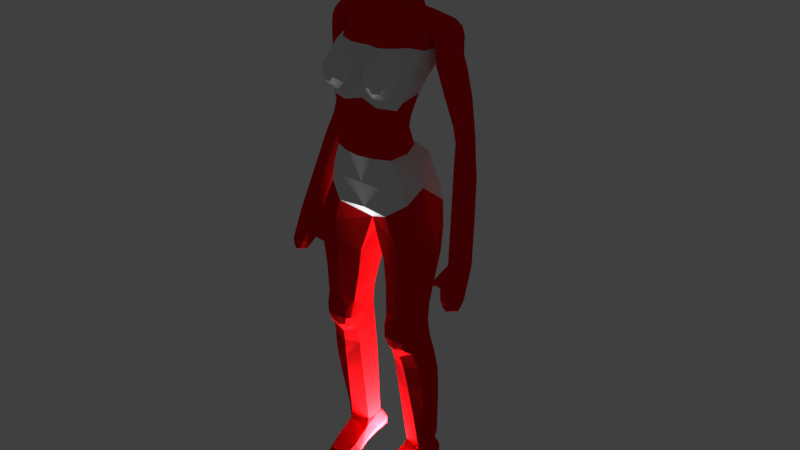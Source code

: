 # Source: WomanV9_2_.blend  (saved by Blender 2.78.0; exported with 4.5.12 LTS)
import bpy
from mathutils import Matrix  # noqa: F401  (used for matrix-valued properties, if any)

bpy.ops.wm.read_factory_settings(use_empty=True)
scene = bpy.context.scene
scene.name = 'Scene'

# ---- collections
col_collection_1 = bpy.data.collections.new('Collection 1'); scene.collection.children.link(col_collection_1)
col_collection_3 = bpy.data.collections.new('Collection 3'); scene.collection.children.link(col_collection_3)

# ---- materials (node trees are filled in below, after node groups)
mat_material = bpy.data.materials.new('Material')
mat_material.alpha_threshold = 0.0
mat_material.use_transparent_shadow = False
mat_material.roughness = 0.5
mat_material.line_color = (0.0, 0.0, 0.0, 1.0)
mat_red = bpy.data.materials.new('red')
mat_red.alpha_threshold = 0.0
mat_red.use_transparent_shadow = False
mat_red.diffuse_color = (0.8, 0.007748, 0.0112, 1.0)
mat_red.roughness = 0.5

# ---- material node trees

# ---- world
world_world = bpy.data.worlds.new('World'); scene.world = world_world
world_world.color = (0.05088, 0.05088, 0.05088)
world_world.use_sun_shadow = False
world_world.sun_shadow_jitter_overblur = 0.0
world_world.cycles.sampling_method = 'MANUAL'

# ---- cameras
cam_camera = bpy.data.cameras.new('Camera')
cam_camera.clip_end = 100.0
cam_camera.lens = 35.0
cam_camera.sensor_width = 32.0
cam_camera.sensor_height = 18.0
cam_camera.ortho_scale = 7.314
cam_camera.dof.focus_distance = 0.0
cam_camera.dof.aperture_fstop = 128.0

# ---- lights
light_lamp = bpy.data.lights.new('Lamp', 'POINT')
light_lamp.transmission_factor = 0.0
light_lamp.cutoff_distance = 30.0
light_lamp.energy = 100.0
light_lamp.shadow_buffer_clip_start = 1.001
light_lamp.shadow_soft_size = 0.1
light_lamp.shadow_maximum_resolution = 0.006
light_lamp.use_absolute_resolution = True

# ---- meshes
me_cube = bpy.data.meshes.new('Cube')
me_cube.from_pydata([(0.09222, -0.153, 1.031), (0.05655, -0.16, 1.213), (0.02293, -0.06481, 1.613), (0.1045, -0.0621, 1.211), (0.03207, -0.04544, 1.677), (0.2008, 0.06412, 1.575), (0.05808, -0.112, 0.7577), (0.07952, -0.006325, 0.1319), (0.05209, -0.05194, 0.7621), (0.1532, 0.01956, 0.7688), (0.1949, -0.06247, 0.7624), (0.1599, -0.004012, 0.07667), (0.1622, 0.03229, 0.1589), (0.08784, -0.03987, 0.1271), (0.163, -0.01213, 0.1427), (0.1409, -0.05653, 1.148), (0.2365, 0.01517, 1.577), (0.202, -0.01777, 1.605), (0.1884, 0.03104, 1.392), (0.2063, 0.03313, 1.612), (0.3113, -0.09103, 0.9058), (0.222, 0.07872, 1.386), (0.2583, 0.03708, 1.392), (0.227, -0.01197, 1.398), (0.3443, -0.0551, 0.9047), (0.3067, -0.02238, 0.9036), (0.2737, -0.0583, 0.9048), (0.04046, 0.06495, 1.947), (0.05952, 0.01219, 1.682), (0.03175, 0.07369, 1.677), (0.2001, -0.03534, 1.547), (0.2428, 0.01204, 1.527), (0.201, 0.05835, 1.514), (0.1659, 0.0183, 1.54), (0.1588, -0.05364, 1.112), (0.1749, -0.06943, 0.6086), (0.1621, -0.1485, 0.6355), (0.1482, -0.006997, 0.6165), (0.0686, -0.06363, 0.6094), (0.187, -0.05503, 0.4915), (0.07621, -0.0925, 0.4851), (0.1579, 0.01442, 0.4989), (0.07128, -0.04957, 0.4923), (0.1109, 0.01385, 0.4992), (0.1804, -0.09731, 0.4852), (0.1053, -0.008385, 0.6168), (0.1604, -0.138, 0.5647), (0.08322, 0.07086, 1.464), (0.1512, -0.12, 1.073), (0.167, -0.04946, 0.1654), (0.09109, 0.02635, 0.1366), (0.0897, 0.003807, 0.04475), (0.1011, 0.01795, 0.7692), (0.186, -0.1228, 0.7595), (0.07869, 0.002852, 1.214), (0.1339, 0.03566, 1.636), (0.109, 0.08546, 1.58), (0.0833, -0.1493, 0.5985), (0.1555, -0.1531, 0.5988), (0.08361, -0.1335, 0.5601), (0.1672, -0.1435, 0.5997), (0.07789, -0.144, 0.6352), (0.07265, -0.1385, 0.5993), (0.03168, -0.03906, 1.986), (0.07953, -0.03758, 1.932), (0.03789, -0.1317, 1.918), (0.04315, -0.1267, 1.808), (0.09417, -0.01429, 1.837), (0.0459, 0.0955, 1.855), (0.03371, 0.07217, 1.775), (0.06909, 0.001455, 1.757), (0.03537, -0.08874, 1.723), (0.07972, 0.0003631, 0.07726), (0.05886, -0.1221, 0.04919), (0.1596, 0.05228, 0.07932), (0.06196, -0.1817, 0.03009), (0.1675, -0.1265, 0.04953), (0.0725, -0.1266, 0.07478), (0.07238, -0.1186, 0.02369), (0.09332, 0.0649, 0.08252), (0.08323, 0.05618, 0.08157), (0.09273, 0.06595, 0.04784), (0.09282, 0.04543, 0.1147), (0.3154, -0.1125, 0.7651), (0.3494, -0.09749, 0.7982), (0.3118, -0.06479, 0.7993), (0.2788, -0.1007, 0.8026), (0.3164, -0.1334, 0.8015), (0.3139, -0.1066, 0.8677), (0.2482, -0.06902, 0.862), (0.3092, -0.03798, 0.8655), (0.3468, -0.07069, 0.8644), (0.2218, -0.08214, 0.8149), (0.2471, -0.05272, 0.8409), (0.251, -0.1033, 0.8427), (0.2499, -0.08705, 0.8217), (0.2117, 0.04806, 1.248), (0.2434, 0.07477, 1.258), (0.2723, 0.04593, 1.265), (0.2489, 0.01598, 1.254), (0.05948, -0.1518, 1.343), (0.1012, -0.04116, 1.329), (0.0524, 0.02049, 1.324), (0.1336, -0.006685, 1.446), (0.1409, -0.1446, 1.485), (0.1129, -0.07106, 1.583), (0.1379, -0.1674, 1.441), (0.1329, -0.1031, 1.534), (0.065, -0.1747, 1.408), (0.06083, -0.1825, 1.493), (0.05637, -0.1043, 1.573), (0.06947, -0.1969, 1.45), (0.05841, -0.1485, 1.527), (0.02176, -0.1643, 1.482), (0.02631, -0.1028, 1.57), (0.03961, -0.1778, 1.435), (0.02132, -0.137, 1.523), (0.1227, -0.03341, 1.622), (0.1558, 0.009973, 1.534), (0.1286, 0.06441, 1.083), (0.145, 0.06449, 1.025), (0.1555, 0.05504, 0.9424), (0.1673, -0.01613, 0.1752), (0.1859, -0.03337, 0.3154), (0.1213, 0.03218, 0.3039), (0.1817, -0.07074, 0.3083), (0.08265, -0.06391, 0.2913), (0.1657, 0.03174, 0.3122), (0.07575, -0.0261, 0.2967), (0.1699, -0.01852, 0.1946), (0.09047, 0.02466, 0.1595), (0.1691, -0.0524, 0.1852), (0.08712, -0.0432, 0.1498), (0.1627, 0.03221, 0.1801), (0.079, -0.009061, 0.1547), (0.22, 0.03445, 1.203), (0.254, 0.06184, 1.196), (0.2856, 0.03415, 1.199), (0.2559, 0.001799, 1.205), (0.247, -0.0128, 1.051), (0.2803, 0.0228, 1.05), (0.3175, -0.01027, 1.051), (0.2842, -0.04588, 1.052), (0.2116, -0.04968, 0.9441), (0.08746, 0.05123, 0.9395), (0.202, -0.1221, 0.9518), (0.02769, -0.03068, 0.943), (0.1109, -0.1308, 1.337), (0.1726, 0.03997, 1.626), (0.02543, -0.0465, 1.647), (0.1626, -0.0148, 1.613), (0.1627, 0.07889, 1.581), (0.07855, 0.02467, 1.65), (0.05234, -0.1608, 1.266), (0.1807, -0.0709, 0.6731), (0.1041, -0.004089, 0.6811), (0.06792, -0.1229, 0.6626), (0.06387, -0.06383, 0.6737), (0.06367, 0.006024, 0.7682), (0.1607, -0.008703, 0.1148), (0.1593, 0.03188, 0.07814), (0.09161, 0.04115, 0.04527), (0.0797, -0.003969, 0.1126), (0.06777, -0.1128, 0.6026), (0.1622, 0.0212, 0.1496), (0.1737, -0.1185, 0.6027), (0.1358, 0.0582, 1.507), (0.1607, 0.02312, 1.554), (0.2285, 0.02244, 1.595), (0.2246, -0.01197, 1.588), (0.2263, 0.04588, 1.572), (0.2413, 0.0112, 1.555), (0.2064, 0.05929, 1.598), (0.1963, 0.05975, 1.545), (0.2009, -0.02769, 1.58), (0.2033, 0.0003718, 1.616), (0.2029, 0.04828, 1.298), (0.2647, 0.04493, 1.319), (0.2349, 0.07891, 1.31), (0.2411, 0.01268, 1.308), (0.1952, 0.07275, 1.386), (0.1758, -0.02642, 1.551), (0.2475, 0.06267, 1.389), (0.252, 0.009061, 1.395), (0.268, -0.06209, 0.8905), (0.3456, -0.06009, 0.8911), (0.308, -0.02738, 0.8905), (0.3126, -0.09603, 0.8927), (0.2845, -0.08748, 0.9057), (0.2685, 0.02793, 1.261), (0.2628, 0.06333, 1.264), (0.2206, 0.07421, 1.25), (0.0294, 0.064, 1.729), (0.02797, -0.05993, 1.704), (0.05731, 0.002392, 1.72), (0.04939, -0.02816, 1.682), (0.04935, 0.05689, 1.682), (0.1757, 0.05178, 1.518), (0.2002, -0.009718, 1.398), (0.2263, 0.04542, 1.518), (0.2303, -0.02073, 1.537), (0.2103, -0.03624, 1.493), (0.2475, 0.02029, 1.479), (0.2068, 0.07017, 1.47), (0.1742, 0.01458, 1.487), (0.2083, -0.05258, 0.8515), (0.09586, 0.0435, 0.8548), (0.03821, -0.0376, 0.8506), (0.1981, -0.1237, 0.8512), (0.07769, -0.01829, 0.6157), (0.1771, -0.06262, 0.5533), (0.1712, -0.1144, 0.5479), (0.1068, -0.0005394, 0.5612), (0.06986, -0.05698, 0.5541), (0.08081, -0.004508, 0.4982), (0.1935, -0.04562, 0.415), (0.1872, -0.08582, 0.4091), (0.1162, 0.02726, 0.4178), (0.07314, -0.0398, 0.4109), (0.149, -0.002618, 0.6807), (0.1741, -0.1291, 0.6631), (0.1623, -0.05646, 0.06908), (0.08422, -0.0486, 0.03974), (0.1559, 0.04398, 0.8551), (0.04754, -0.1093, 0.8477), (0.07234, -0.1093, 0.5477), (0.1502, 0.0006178, 0.5609), (0.07898, -0.08058, 0.4048), (0.1652, 0.02719, 0.4196), (0.128, -0.1091, 0.4775), (0.05684, 0.004151, 1.268), (0.1379, -0.125, 1.138), (0.1507, -0.05503, 0.1312), (0.08171, -0.05396, 0.1058), (0.1203, -0.14, 0.7655), (0.1294, 0.0751, 1.614), (0.1293, -0.008519, 1.639), (0.08566, -0.1503, 0.6246), (0.1525, -0.1467, 0.5739), (0.1535, -0.1539, 0.6249), (0.09283, -0.1444, 0.569), (0.1192, -0.1546, 0.5999), (0.1198, -0.1341, 0.5437), (0.1201, -0.148, 0.6602), (0.03428, 0.02055, 1.983), (0.03312, -0.09737, 1.962), (0.05948, -0.04005, 1.971), (0.05941, 0.05162, 1.77), (0.0615, -0.05359, 1.74), (0.07046, 0.03672, 1.942), (0.06829, -0.11, 1.922), (0.04074, -0.1337, 1.864), (0.09128, -0.02966, 1.883), (0.04581, 0.09098, 1.898), (0.08092, 0.06468, 1.85), (0.08312, -0.09777, 1.82), (0.04014, 0.08352, 1.814), (0.08713, -0.0008097, 1.795), (0.04393, -0.117, 1.753), (0.08828, 0.03299, 0.1202), (0.1497, 0.03471, 0.1426), (0.1498, 0.0005255, 0.0443), (0.08198, 0.03612, 0.07961), (0.07312, -0.05204, 0.06897), (0.1558, -0.1851, 0.03034), (0.07702, -0.1639, 0.01734), (0.07711, -0.1698, 0.05283), (0.154, -0.1299, 0.07503), (0.1539, -0.1219, 0.02394), (0.1506, 0.06219, 0.08047), (0.1006, 0.07163, 0.05772), (0.1006, 0.05271, 0.1061), (0.15, 0.06303, 0.04615), (0.1501, 0.0425, 0.1131), (0.2886, -0.1104, 0.7745), (0.3415, -0.108, 0.7734), (0.3133, -0.08342, 0.7731), (0.3168, -0.1349, 0.7748), (0.2896, -0.1299, 0.803), (0.3395, -0.09301, 0.8657), (0.3365, -0.04918, 0.8643), (0.2758, -0.03865, 0.8604), (0.2808, -0.1104, 0.8627), (0.342, -0.1198, 0.7994), (0.3391, -0.07598, 0.798), (0.2856, -0.07075, 0.8011), (0.271, -0.09061, 0.8261), (0.3105, -0.05138, 0.8335), (0.3481, -0.08409, 0.8313), (0.2282, -0.07655, 0.8324), (0.2276, -0.07047, 0.8211), (0.2296, -0.09176, 0.8221), (0.229, -0.08568, 0.8108), (0.247, -0.05229, 0.8563), (0.2498, -0.09025, 0.8576), (0.2482, -0.06581, 0.826), (0.2511, -0.1038, 0.8274), (0.222, 0.01942, 1.249), (0.2796, 0.01462, 1.202), (0.2757, 0.05185, 1.196), (0.23, 0.05944, 1.199), (0.2166, 0.0405, 1.222), (0.2489, 0.06827, 1.225), (0.2787, 0.04118, 1.228), (0.2527, 0.008381, 1.225), (0.1051, -0.138, 1.214), (0.1024, -0.058, 1.273), (0.1464, -0.1122, 1.447), (0.06234, -0.1528, 1.373), (0.115, -0.02208, 1.396), (0.1057, -0.1338, 1.529), (0.1129, -0.1685, 1.491), (0.1126, -0.1877, 1.451), (0.1382, -0.1275, 1.507), (0.02528, -0.1226, 1.543), (0.08132, -0.194, 1.432), (0.06417, -0.193, 1.473), (0.05915, -0.1669, 1.51), (0.05201, -0.1296, 1.545), (0.021, -0.1517, 1.502), (0.09272, -0.09417, 1.577), (0.1494, -0.09858, 1.482), (0.1418, -0.1597, 1.465), (0.1539, -0.04921, 1.539), (0.1227, -0.08236, 1.549), (0.05664, -0.05495, 1.623), (0.1509, -0.01611, 1.495), (0.1152, -0.1701, 1.406), (0.02649, -0.1734, 1.46), (0.09926, 0.07899, 1.53), (0.06178, 0.05341, 1.4), (0.1657, -0.03922, 0.1566), (0.1656, -0.01453, 0.1622), (0.08656, 0.0141, 0.3019), (0.1423, -0.07951, 0.2921), (0.1745, -0.02283, 0.2297), (0.1252, 0.03271, 0.2036), (0.1727, -0.05772, 0.2209), (0.08582, -0.04921, 0.1909), (0.1635, 0.03207, 0.2184), (0.07806, -0.014, 0.1959), (0.1495, -0.05841, 0.1534), (0.1487, 0.03542, 0.1651), (0.1686, -0.01732, 0.1849), (0.09078, 0.02551, 0.148), (0.1681, -0.05093, 0.1753), (0.08748, -0.04154, 0.1384), (0.1624, 0.03225, 0.1695), (0.07926, -0.007693, 0.1433), (0.2293, 0.005647, 1.205), (0.3099, -0.03251, 1.052), (0.3075, 0.01134, 1.051), (0.2542, 0.01709, 1.05), (0.2274, 0.02067, 1.158), (0.2619, 0.05287, 1.152), (0.2975, 0.02212, 1.157), (0.2642, -0.01257, 1.16), (0.2575, -0.04201, 1.052), (0.3369, -0.07742, 0.9054), (0.334, -0.03359, 0.904), (0.2806, -0.02833, 0.9038), (0.2664, -0.04581, 0.9449), (0.2995, -0.009981, 0.9438), (0.3369, -0.0428, 0.9449), (0.3039, -0.07864, 0.946), (0.3152, -0.12, 0.8357), (0.1211, -0.1488, 0.9504), (0.02979, 0.02384, 0.9454), (0.1214, -0.1314, 1.373), (0.1724, 0.07217, 1.61), (0.1679, 0.004077, 1.628), (0.0597, 0.07745, 1.625), (0.06597, -0.02895, 1.653), (0.07371, -0.01465, 0.68), (0.1551, 0.0308, 0.1235), (0.1569, -0.05662, 0.111), (0.1586, -0.02173, 1.584), (0.1547, 0.06396, 1.542), (0.2234, 0.04469, 1.588), (0.2211, 0.0006345, 1.601), (0.2283, -0.01969, 1.567), (0.2252, 0.04515, 1.547), (0.2109, 0.07922, 1.299), (0.2142, 0.01663, 1.301), (0.2551, 0.06485, 1.317), (0.2603, 0.02501, 1.316), (0.2742, -0.0312, 0.8877), (0.2785, -0.09528, 0.8898), (0.3353, -0.03858, 0.8905), (0.3382, -0.08241, 0.8919), (0.05108, 0.0466, 1.727), (0.04931, -0.04166, 1.712), (0.1818, 0.061, 1.473), (0.1856, -0.03296, 1.496), (0.2351, 0.05315, 1.474), (0.2371, -0.01333, 1.485), (0.04992, 0.02733, 0.8535), (0.07894, -0.0124, 0.5602), (0.08333, 0.004592, 0.4165), (0.1205, -0.1398, 0.6927), (0.1511, -0.05191, 0.03981), (0.1496, 0.03797, 0.04416), (0.1215, -0.1378, 0.8531), (0.1222, -0.1205, 0.5229), (0.1354, -0.09661, 0.4022), (0.1195, -0.1558, 0.6389), (0.1193, -0.1466, 0.562), (0.05613, 0.008952, 1.969), (0.055, -0.08671, 1.954), (0.08008, 0.05789, 1.894), (0.07723, -0.1117, 1.871), (0.07376, 0.06122, 1.809), (0.07871, -0.07112, 1.774), (0.1429, -0.1723, 0.05302), (0.1429, -0.1663, 0.01752), (0.143, 0.06955, 0.05631), (0.1431, 0.05063, 0.1047), (0.2938, -0.08669, 0.7809), (0.2966, -0.1282, 0.7822), (0.3332, -0.08829, 0.7795), (0.3356, -0.123, 0.7806), (0.281, -0.1192, 0.8358), (0.3408, -0.1064, 0.8328), (0.3378, -0.06258, 0.8314), (0.2766, -0.05516, 0.8338), (0.2327, -0.06592, 0.8357), (0.2344, -0.08664, 0.8365), (0.2334, -0.07399, 0.8172), (0.2351, -0.09471, 0.818), (0.2261, 0.01146, 1.223), (0.2742, 0.02213, 1.227), (0.2689, 0.05826, 1.227), (0.2262, 0.066, 1.222), (0.1042, -0.1435, 1.27), (0.1488, -0.1129, 1.461), (0.1488, -0.07336, 1.512), (0.09947, -0.1153, 1.55), (0.1081, -0.1531, 1.508), (0.1147, -0.18, 1.474), (0.1036, -0.1877, 1.434), (0.1384, 0.03195, 1.481), (0.08933, 0.02159, 0.2008), (0.1474, -0.06453, 0.1937), (0.1501, -0.05672, 0.1423), (0.1492, 0.03507, 0.1539), (0.2375, -0.008577, 1.16), (0.2899, 0.0005391, 1.16), (0.2874, 0.04213, 1.154), (0.2357, 0.04906, 1.155), (0.2771, -0.07502, 0.9459), (0.3295, -0.06509, 0.9457), (0.3267, -0.02126, 0.9442), (0.2733, -0.01587, 0.9439), (0.08812, -0.04306, 1.622), (0.1298, -0.1159, 1.394), (0.06386, -0.1548, 1.396), (0.01804, -0.1485, 1.408), (0.1558, -0.0384, 1.562), (0.1079, -0.1428, 1.392), (0.1044, 0.03065, 1.642), (0.09656, 0.07617, 1.619), (0.09618, -0.01784, 1.646), (0.08953, 0.07405, 1.49), (0.1577, 0.01515, 1.542), (0.1046, 0.04115, 1.187), (0.07507, -0.1564, 1.119), (-0.09222, -0.153, 1.031), (-0.05655, -0.16, 1.213), (-0.02293, -0.06481, 1.613), (-0.1045, -0.0621, 1.211), (-0.03207, -0.04544, 1.677), (-0.2008, 0.06412, 1.575), (-0.05808, -0.112, 0.7577), (-0.07952, -0.006325, 0.1319), (-0.05209, -0.05194, 0.7621), (-0.1532, 0.01956, 0.7688), (-0.1949, -0.06247, 0.7624), (-0.1599, -0.004012, 0.07667), (-0.1622, 0.03229, 0.1589), (-0.08784, -0.03987, 0.1271), (-0.163, -0.01213, 0.1427), (-0.1409, -0.05653, 1.148), (-0.2365, 0.01517, 1.577), (-0.202, -0.01777, 1.605), (-0.1884, 0.03104, 1.392), (-0.2063, 0.03313, 1.612), (-0.3113, -0.09103, 0.9058), (-0.222, 0.07872, 1.386), (-0.2583, 0.03708, 1.392), (-0.227, -0.01197, 1.398), (-0.3443, -0.0551, 0.9047), (-0.3067, -0.02238, 0.9036), (-0.2737, -0.0583, 0.9048), (-0.04046, 0.06495, 1.947), (-0.05952, 0.01219, 1.682), (-0.03175, 0.07369, 1.677), (-0.2001, -0.03534, 1.547), (-0.2428, 0.01204, 1.527), (-0.201, 0.05835, 1.514), (-0.1659, 0.0183, 1.54), (-0.1588, -0.05364, 1.112), (-0.1749, -0.06943, 0.6086), (-0.1621, -0.1485, 0.6355), (-0.1482, -0.006997, 0.6165), (-0.0686, -0.06363, 0.6094), (-0.187, -0.05503, 0.4915), (-0.07621, -0.0925, 0.4851), (-0.1579, 0.01442, 0.4989), (-0.07128, -0.04957, 0.4923), (-0.1109, 0.01385, 0.4992), (-0.1804, -0.09731, 0.4852), (-0.1053, -0.008385, 0.6168), (-0.1604, -0.138, 0.5647), (-0.08322, 0.07086, 1.464), (-0.1512, -0.12, 1.073), (-0.167, -0.04946, 0.1654), (-0.09109, 0.02635, 0.1366), (-0.0897, 0.003807, 0.04475), (-0.1011, 0.01795, 0.7692), (-0.186, -0.1228, 0.7595), (-0.07869, 0.002852, 1.214), (-0.1339, 0.03566, 1.636), (-0.109, 0.08546, 1.58), (-0.0833, -0.1493, 0.5985), (-0.1555, -0.1531, 0.5988), (-0.08361, -0.1335, 0.5601), (-0.1672, -0.1435, 0.5997), (-0.07789, -0.144, 0.6352), (-0.07265, -0.1385, 0.5993), (-0.03168, -0.03906, 1.986), (-0.07953, -0.03758, 1.932), (-0.03789, -0.1317, 1.918), (-0.04315, -0.1267, 1.808), (-0.09417, -0.01429, 1.837), (-0.0459, 0.0955, 1.855), (-0.03371, 0.07217, 1.775), (-0.06909, 0.001455, 1.757), (-0.03537, -0.08874, 1.723), (-0.07972, 0.0003631, 0.07726), (-0.05886, -0.1221, 0.04919), (-0.1596, 0.05228, 0.07932), (-0.06196, -0.1817, 0.03009), (-0.1675, -0.1265, 0.04953), (-0.0725, -0.1266, 0.07478), (-0.07238, -0.1186, 0.02369), (-0.09332, 0.0649, 0.08252), (-0.08323, 0.05618, 0.08157), (-0.09273, 0.06595, 0.04784), (-0.09282, 0.04543, 0.1147), (-0.3154, -0.1125, 0.7651), (-0.3494, -0.09749, 0.7982), (-0.3118, -0.06479, 0.7993), (-0.2788, -0.1007, 0.8026), (-0.3164, -0.1334, 0.8015), (-0.3139, -0.1066, 0.8677), (-0.2482, -0.06902, 0.862), (-0.3092, -0.03798, 0.8655), (-0.3468, -0.07069, 0.8644), (-0.2218, -0.08214, 0.8149), (-0.2471, -0.05272, 0.8409), (-0.251, -0.1033, 0.8427), (-0.2499, -0.08705, 0.8217), (-0.2117, 0.04806, 1.248), (-0.2434, 0.07477, 1.258), (-0.2723, 0.04593, 1.265), (-0.2489, 0.01598, 1.254), (-0.05948, -0.1518, 1.343), (-0.1012, -0.04116, 1.329), (-0.0524, 0.02049, 1.324), (-0.1336, -0.006685, 1.446), (-0.1409, -0.1446, 1.485), (-0.1129, -0.07106, 1.583), (-0.1379, -0.1674, 1.441), (-0.1329, -0.1031, 1.534), (-0.065, -0.1747, 1.408), (-0.06083, -0.1825, 1.493), (-0.05637, -0.1043, 1.573), (-0.06947, -0.1969, 1.45), (-0.05841, -0.1485, 1.527), (-0.02176, -0.1643, 1.482), (-0.02631, -0.1028, 1.57), (-0.03961, -0.1778, 1.435), (-0.02132, -0.137, 1.523), (-0.1227, -0.03341, 1.622), (-0.1558, 0.009973, 1.534), (-0.1286, 0.06441, 1.083), (-0.145, 0.06449, 1.025), (-0.1555, 0.05504, 0.9424), (-0.1673, -0.01613, 0.1752), (-0.1859, -0.03337, 0.3154), (-0.1213, 0.03218, 0.3039), (-0.1817, -0.07074, 0.3083), (-0.08265, -0.06391, 0.2913), (-0.1657, 0.03174, 0.3122), (-0.07575, -0.0261, 0.2967), (-0.1699, -0.01852, 0.1946), (-0.09047, 0.02466, 0.1595), (-0.1691, -0.0524, 0.1852), (-0.08712, -0.0432, 0.1498), (-0.1627, 0.03221, 0.1801), (-0.079, -0.009061, 0.1547), (-0.22, 0.03445, 1.203), (-0.254, 0.06184, 1.196), (-0.2856, 0.03415, 1.199), (-0.2559, 0.001799, 1.205), (-0.247, -0.0128, 1.051), (-0.2803, 0.0228, 1.05), (-0.3175, -0.01027, 1.051), (-0.2842, -0.04588, 1.052), (-0.2116, -0.04968, 0.9441), (-0.08746, 0.05123, 0.9395), (-0.202, -0.1221, 0.9518), (-0.02769, -0.03068, 0.943), (-0.1109, -0.1308, 1.337), (-0.1726, 0.03997, 1.626), (-0.02543, -0.0465, 1.647), (-0.1626, -0.0148, 1.613), (-0.1627, 0.07889, 1.581), (-0.07855, 0.02467, 1.65), (-0.05234, -0.1608, 1.266), (-0.1807, -0.0709, 0.6731), (-0.1041, -0.004089, 0.6811), (-0.06792, -0.1229, 0.6626), (-0.06387, -0.06383, 0.6737), (-0.06367, 0.006024, 0.7682), (-0.1607, -0.008703, 0.1148), (-0.1593, 0.03188, 0.07814), (-0.09161, 0.04115, 0.04527), (-0.0797, -0.003969, 0.1126), (-0.06777, -0.1128, 0.6026), (-0.1622, 0.0212, 0.1496), (-0.1737, -0.1185, 0.6027), (-0.1358, 0.0582, 1.507), (-0.1607, 0.02312, 1.554), (-0.2285, 0.02244, 1.595), (-0.2246, -0.01197, 1.588), (-0.2263, 0.04588, 1.572), (-0.2413, 0.0112, 1.555), (-0.2064, 0.05929, 1.598), (-0.1963, 0.05975, 1.545), (-0.2009, -0.02769, 1.58), (-0.2033, 0.0003718, 1.616), (-0.2029, 0.04828, 1.298), (-0.2647, 0.04493, 1.319), (-0.2349, 0.07891, 1.31), (-0.2411, 0.01268, 1.308), (-0.1952, 0.07275, 1.386), (-0.1758, -0.02642, 1.551), (-0.2475, 0.06267, 1.389), (-0.252, 0.009061, 1.395), (-0.268, -0.06209, 0.8905), (-0.3456, -0.06009, 0.8911), (-0.308, -0.02738, 0.8905), (-0.3126, -0.09603, 0.8927), (-0.2845, -0.08748, 0.9057), (-0.2685, 0.02793, 1.261), (-0.2628, 0.06333, 1.264), (-0.2206, 0.07421, 1.25), (-0.0294, 0.064, 1.729), (-0.02797, -0.05993, 1.704), (-0.05731, 0.002392, 1.72), (-0.04939, -0.02816, 1.682), (-0.04935, 0.05689, 1.682), (-0.1757, 0.05178, 1.518), (-0.2002, -0.009718, 1.398), (-0.2263, 0.04542, 1.518), (-0.2303, -0.02073, 1.537), (-0.2103, -0.03624, 1.493), (-0.2475, 0.02029, 1.479), (-0.2068, 0.07017, 1.47), (-0.1742, 0.01458, 1.487), (-0.2083, -0.05258, 0.8515), (-0.09586, 0.0435, 0.8548), (-0.03821, -0.0376, 0.8506), (-0.1981, -0.1237, 0.8512), (-0.07769, -0.01829, 0.6157), (-0.1771, -0.06262, 0.5533), (-0.1712, -0.1144, 0.5479), (-0.1068, -0.0005394, 0.5612), (-0.06986, -0.05698, 0.5541), (-0.08081, -0.004508, 0.4982), (-0.1935, -0.04562, 0.415), (-0.1872, -0.08582, 0.4091), (-0.1162, 0.02726, 0.4178), (-0.07314, -0.0398, 0.4109), (-0.149, -0.002618, 0.6807), (-0.1741, -0.1291, 0.6631), (-0.1623, -0.05646, 0.06908), (-0.08422, -0.0486, 0.03974), (-0.1559, 0.04398, 0.8551), (-0.04754, -0.1093, 0.8477), (-0.07234, -0.1093, 0.5477), (-0.1502, 0.0006178, 0.5609), (-0.07898, -0.08058, 0.4048), (-0.1652, 0.02719, 0.4196), (-0.128, -0.1091, 0.4775), (-0.05684, 0.004151, 1.268), (-0.1379, -0.125, 1.138), (-0.1507, -0.05503, 0.1312), (-0.08171, -0.05396, 0.1058), (-0.1203, -0.14, 0.7655), (-0.1294, 0.0751, 1.614), (-0.1293, -0.008519, 1.639), (-0.08566, -0.1503, 0.6246), (-0.1525, -0.1467, 0.5739), (-0.1535, -0.1539, 0.6249), (-0.09283, -0.1444, 0.569), (-0.1192, -0.1546, 0.5999), (-0.1198, -0.1341, 0.5437), (-0.1201, -0.148, 0.6602), (-0.03428, 0.02055, 1.983), (-0.03312, -0.09737, 1.962), (-0.05948, -0.04005, 1.971), (-0.05941, 0.05162, 1.77), (-0.0615, -0.05359, 1.74), (-0.07046, 0.03672, 1.942), (-0.06829, -0.11, 1.922), (-0.04074, -0.1337, 1.864), (-0.09128, -0.02966, 1.883), (-0.04581, 0.09098, 1.898), (-0.08092, 0.06468, 1.85), (-0.08312, -0.09777, 1.82), (-0.04014, 0.08352, 1.814), (-0.08713, -0.0008097, 1.795), (-0.04393, -0.117, 1.753), (-0.08828, 0.03299, 0.1202), (-0.1497, 0.03471, 0.1426), (-0.1498, 0.0005255, 0.0443), (-0.08198, 0.03612, 0.07961), (-0.07312, -0.05204, 0.06897), (-0.1558, -0.1851, 0.03034), (-0.07702, -0.1639, 0.01734), (-0.07711, -0.1698, 0.05283), (-0.154, -0.1299, 0.07503), (-0.1539, -0.1219, 0.02394), (-0.1506, 0.06219, 0.08047), (-0.1006, 0.07163, 0.05772), (-0.1006, 0.05271, 0.1061), (-0.15, 0.06303, 0.04615), (-0.1501, 0.0425, 0.1131), (-0.2886, -0.1104, 0.7745), (-0.3415, -0.108, 0.7734), (-0.3133, -0.08342, 0.7731), (-0.3168, -0.1349, 0.7748), (-0.2896, -0.1299, 0.803), (-0.3395, -0.09301, 0.8657), (-0.3365, -0.04918, 0.8643), (-0.2758, -0.03865, 0.8604), (-0.2808, -0.1104, 0.8627), (-0.342, -0.1198, 0.7994), (-0.3391, -0.07598, 0.798), (-0.2856, -0.07075, 0.8011), (-0.271, -0.09061, 0.8261), (-0.3105, -0.05138, 0.8335), (-0.3481, -0.08409, 0.8313), (-0.2282, -0.07655, 0.8324), (-0.2276, -0.07047, 0.8211), (-0.2296, -0.09176, 0.8221), (-0.229, -0.08568, 0.8108), (-0.247, -0.05229, 0.8563), (-0.2498, -0.09025, 0.8576), (-0.2482, -0.06581, 0.826), (-0.2511, -0.1038, 0.8274), (-0.222, 0.01942, 1.249), (-0.2796, 0.01462, 1.202), (-0.2757, 0.05185, 1.196), (-0.23, 0.05944, 1.199), (-0.2166, 0.0405, 1.222), (-0.2489, 0.06827, 1.225), (-0.2787, 0.04118, 1.228), (-0.2527, 0.008381, 1.225), (-0.1051, -0.138, 1.214), (-0.1024, -0.058, 1.273), (-0.1464, -0.1122, 1.447), (-0.06234, -0.1528, 1.373), (-0.115, -0.02208, 1.396), (-0.1057, -0.1338, 1.529), (-0.1129, -0.1685, 1.491), (-0.1126, -0.1877, 1.451), (-0.1382, -0.1275, 1.507), (-0.02528, -0.1226, 1.543), (-0.08132, -0.194, 1.432), (-0.06417, -0.193, 1.473), (-0.05915, -0.1669, 1.51), (-0.05201, -0.1296, 1.545), (-0.021, -0.1517, 1.502), (-0.09272, -0.09417, 1.577), (-0.1494, -0.09858, 1.482), (-0.1418, -0.1597, 1.465), (-0.1539, -0.04921, 1.539), (-0.1227, -0.08236, 1.549), (-0.05664, -0.05495, 1.623), (-0.1509, -0.01611, 1.495), (-0.1152, -0.1701, 1.406), (-0.02649, -0.1734, 1.46), (-0.09926, 0.07899, 1.53), (-0.06178, 0.05341, 1.4), (-0.1657, -0.03922, 0.1566), (-0.1656, -0.01453, 0.1622), (-0.08656, 0.0141, 0.3019), (-0.1423, -0.07951, 0.2921), (-0.1745, -0.02283, 0.2297), (-0.1252, 0.03271, 0.2036), (-0.1727, -0.05772, 0.2209), (-0.08582, -0.04921, 0.1909), (-0.1635, 0.03207, 0.2184), (-0.07806, -0.014, 0.1959), (-0.1495, -0.05841, 0.1534), (-0.1487, 0.03542, 0.1651), (-0.1686, -0.01732, 0.1849), (-0.09078, 0.02551, 0.148), (-0.1681, -0.05093, 0.1753), (-0.08748, -0.04154, 0.1384), (-0.1624, 0.03225, 0.1695), (-0.07926, -0.007693, 0.1433), (-0.2293, 0.005647, 1.205), (-0.3099, -0.03251, 1.052), (-0.3075, 0.01134, 1.051), (-0.2542, 0.01709, 1.05), (-0.2274, 0.02067, 1.158), (-0.2619, 0.05287, 1.152), (-0.2975, 0.02212, 1.157), (-0.2642, -0.01257, 1.16), (-0.2575, -0.04201, 1.052), (-0.3369, -0.07742, 0.9054), (-0.334, -0.03359, 0.904), (-0.2806, -0.02833, 0.9038), (-0.2664, -0.04581, 0.9449), (-0.2995, -0.009981, 0.9438), (-0.3369, -0.0428, 0.9449), (-0.3039, -0.07864, 0.946), (-0.3152, -0.12, 0.8357), (-0.1211, -0.1488, 0.9504), (-0.02979, 0.02384, 0.9454), (-0.1214, -0.1314, 1.373), (-0.1724, 0.07217, 1.61), (-0.1679, 0.004077, 1.628), (-0.0597, 0.07745, 1.625), (-0.06597, -0.02895, 1.653), (-0.07371, -0.01465, 0.68), (-0.1551, 0.0308, 0.1235), (-0.1569, -0.05662, 0.111), (-0.1586, -0.02173, 1.584), (-0.1547, 0.06396, 1.542), (-0.2234, 0.04469, 1.588), (-0.2211, 0.0006345, 1.601), (-0.2283, -0.01969, 1.567), (-0.2252, 0.04515, 1.547), (-0.2109, 0.07922, 1.299), (-0.2142, 0.01663, 1.301), (-0.2551, 0.06485, 1.317), (-0.2603, 0.02501, 1.316), (-0.2742, -0.0312, 0.8877), (-0.2785, -0.09528, 0.8898), (-0.3353, -0.03858, 0.8905), (-0.3382, -0.08241, 0.8919), (-0.05108, 0.0466, 1.727), (-0.04931, -0.04166, 1.712), (-0.1818, 0.061, 1.473), (-0.1856, -0.03296, 1.496), (-0.2351, 0.05315, 1.474), (-0.2371, -0.01333, 1.485), (-0.04992, 0.02733, 0.8535), (-0.07894, -0.0124, 0.5602), (-0.08333, 0.004592, 0.4165), (-0.1205, -0.1398, 0.6927), (-0.1511, -0.05191, 0.03981), (-0.1496, 0.03797, 0.04416), (-0.1215, -0.1378, 0.8531), (-0.1222, -0.1205, 0.5229), (-0.1354, -0.09661, 0.4022), (-0.1195, -0.1558, 0.6389), (-0.1193, -0.1466, 0.562), (-0.05613, 0.008952, 1.969), (-0.055, -0.08671, 1.954), (-0.08008, 0.05789, 1.894), (-0.07723, -0.1117, 1.871), (-0.07376, 0.06122, 1.809), (-0.07871, -0.07112, 1.774), (-0.1429, -0.1723, 0.05302), (-0.1429, -0.1663, 0.01752), (-0.143, 0.06955, 0.05631), (-0.1431, 0.05063, 0.1047), (-0.2938, -0.08669, 0.7809), (-0.2966, -0.1282, 0.7822), (-0.3332, -0.08829, 0.7795), (-0.3356, -0.123, 0.7806), (-0.281, -0.1192, 0.8358), (-0.3408, -0.1064, 0.8328), (-0.3378, -0.06258, 0.8314), (-0.2766, -0.05516, 0.8338), (-0.2327, -0.06592, 0.8357), (-0.2344, -0.08664, 0.8365), (-0.2334, -0.07399, 0.8172), (-0.2351, -0.09471, 0.818), (-0.2261, 0.01146, 1.223), (-0.2742, 0.02213, 1.227), (-0.2689, 0.05826, 1.227), (-0.2262, 0.066, 1.222), (-0.1042, -0.1435, 1.27), (-0.1488, -0.1129, 1.461), (-0.1488, -0.07336, 1.512), (-0.09947, -0.1153, 1.55), (-0.1081, -0.1531, 1.508), (-0.1147, -0.18, 1.474), (-0.1036, -0.1877, 1.434), (-0.1384, 0.03195, 1.481), (-0.08933, 0.02159, 0.2008), (-0.1474, -0.06453, 0.1937), (-0.1501, -0.05672, 0.1423), (-0.1492, 0.03507, 0.1539), (-0.2375, -0.008577, 1.16), (-0.2899, 0.0005391, 1.16), (-0.2874, 0.04213, 1.154), (-0.2357, 0.04906, 1.155), (-0.2771, -0.07502, 0.9459), (-0.3295, -0.06509, 0.9457), (-0.3267, -0.02126, 0.9442), (-0.2733, -0.01587, 0.9439), (-0.08812, -0.04306, 1.622), (-0.1298, -0.1159, 1.394), (-0.06386, -0.1548, 1.396), (-0.01804, -0.1485, 1.408), (-0.1558, -0.0384, 1.562), (-0.1079, -0.1428, 1.392), (-0.1044, 0.03065, 1.642), (-0.09656, 0.07617, 1.619), (-0.09618, -0.01784, 1.646), (-0.08953, 0.07405, 1.49), (-0.1577, 0.01515, 1.542), (-0.1046, 0.04115, 1.187), (-0.07507, -0.1564, 1.119), (0.0, -0.1052, 0.9852), (0.0, 0.0895, 1.571), (0.0, 0.1226, 1.081), (0.0, 0.1068, 1.01), (0.0, 0.08762, 1.611), (0.0, -0.1454, 1.389), (0.0, -0.1417, 1.032), (0.0, 0.03058, 1.212), (0.0, 0.07584, 1.484), (0.0, 0.01594, 1.273), (0.0, 0.07053, 1.453), (0.0, 0.03237, 1.318), (0.0, 0.08402, 1.533), (0.0, 0.05594, 1.4), (0.0, -0.1504, 1.339), (0.0, 0.0077, 0.9708), (0.0, -0.1685, 1.212), (0.0, 0.07504, 1.675), (0.0, -0.06683, 1.605), (0.0, 0.06754, 1.949), (0.0, -0.04778, 1.675), (0.0, -0.0377, 1.987), (0.0, -0.1011, 1.714), (0.0, 0.09887, 1.855), (0.0, -0.1347, 1.917), (0.0, -0.134, 1.805), (0.0, 0.07504, 1.776), (0.0, -0.1201, 1.521), (0.0, -0.1424, 1.475), (0.0, -0.04709, 1.642), (0.0, -0.1, 1.563), (0.0, 0.06599, 1.729), (0.0, -0.06232, 1.701), (0.0, 0.0227, 1.985), (0.0, -0.09721, 1.962), (0.0, 0.09391, 1.899), (0.0, -0.1392, 1.861), (0.0, -0.1265, 1.75), (0.0, 0.09004, 1.816), (0.0, -0.1609, 1.266), (0.0, -0.1449, 1.451), (0.0, -0.1321, 1.501), (0.0, -0.1131, 1.541), (0.0, -0.1546, 1.119), (0.0, 0.07381, 1.195)], [], [(465, 975, 938, 0), (1, 305, 433, 153), (465, 0, 48, 231), (2, 149, 961, 950), (2, 325, 372, 149), (2, 114, 110, 325), (2, 950, 962, 114), (3, 306, 433, 305), (4, 952, 961, 149), (4, 193, 964, 952), (4, 195, 391, 193), (4, 149, 372, 195), (5, 173, 377, 151), (5, 170, 381, 173), (5, 172, 378, 170), (5, 151, 369, 172), (6, 234, 402, 224), (6, 156, 399, 234), (7, 13, 346, 348), (7, 162, 233, 13), (7, 50, 259, 162), (7, 348, 344, 50), (8, 6, 224, 207), (8, 157, 156, 6), (8, 158, 373, 157), (8, 207, 396, 158), (9, 52, 206, 223), (9, 219, 155, 52), (10, 9, 223, 205), (10, 154, 219, 9), (10, 53, 220, 154), (10, 205, 208, 53), (11, 160, 374, 159), (11, 261, 401, 160), (11, 221, 400, 261), (11, 159, 375, 221), (12, 260, 444, 347), (12, 164, 374, 260), (13, 232, 443, 346), (13, 233, 375, 232), (14, 164, 332), (14, 159, 374, 164), (14, 331, 375, 159), (14, 332, 331), (932, 0, 938), (16, 169, 380, 171), (16, 168, 379, 169), (16, 170, 378, 168), (16, 171, 381, 170), (17, 175, 370, 150), (17, 169, 379, 175), (17, 174, 380, 169), (17, 150, 376, 174), (18, 198, 393, 204), (18, 176, 383, 198), (18, 180, 382, 176), (18, 204, 392, 180), (19, 172, 369, 148), (19, 168, 378, 172), (19, 175, 379, 168), (19, 148, 370, 175), (20, 358, 450, 364), (20, 187, 389, 358), (20, 188, 387, 187), (20, 364, 449, 188), (21, 180, 392, 203), (21, 178, 382, 180), (21, 182, 384, 178), (21, 203, 394, 182), (22, 182, 394, 202), (22, 177, 384, 182), (22, 183, 385, 177), (22, 202, 395, 183), (23, 183, 395, 201), (23, 179, 385, 183), (23, 198, 383, 179), (23, 201, 393, 198), (24, 359, 451, 363), (24, 185, 388, 359), (24, 358, 389, 185), (24, 363, 450, 358), (25, 360, 452, 362), (25, 186, 386, 360), (25, 359, 388, 186), (25, 362, 451, 359), (26, 188, 449, 361), (26, 184, 387, 188), (26, 360, 386, 184), (26, 361, 452, 360), (27, 249, 409, 253), (27, 244, 407, 249), (27, 951, 965, 244), (27, 253, 967, 951), (28, 195, 372, 152), (28, 194, 391, 195), (28, 196, 390, 194), (28, 152, 371, 196), (29, 196, 371, 936), (29, 192, 390, 196), (29, 949, 963, 192), (29, 936, 949), (30, 200, 380, 174), (30, 201, 395, 200), (30, 181, 393, 201), (30, 174, 376, 181), (31, 199, 381, 171), (31, 202, 394, 199), (31, 200, 395, 202), (31, 171, 380, 200), (32, 197, 377, 173), (32, 203, 392, 197), (32, 199, 394, 203), (32, 173, 381, 199), (33, 181, 376, 167), (33, 204, 393, 181), (33, 197, 392, 204), (33, 167, 377, 197), (34, 143, 121, 120), (34, 48, 145, 143), (35, 37, 219, 154), (35, 210, 226, 37), (35, 165, 211, 210), (35, 154, 220, 165), (36, 243, 405, 239), (36, 220, 399, 243), (37, 45, 155, 219), (37, 226, 212, 45), (38, 163, 156, 157), (38, 213, 225, 163), (38, 209, 397, 213), (38, 157, 373, 209), (39, 41, 226, 210), (39, 215, 228, 41), (39, 44, 216, 215), (39, 210, 211, 44), (40, 229, 403, 225), (40, 227, 404, 229), (41, 43, 212, 226), (41, 228, 217, 43), (42, 40, 225, 213), (42, 218, 227, 40), (42, 214, 398, 218), (42, 213, 397, 214), (43, 214, 397, 212), (43, 217, 398, 214), (44, 229, 404, 216), (44, 211, 403, 229), (45, 209, 373, 155), (45, 212, 397, 209), (46, 242, 403, 211), (46, 238, 406, 242), (47, 103, 309, 330), (47, 166, 440, 103), (462, 329, 377, 166), (49, 232, 375, 331), (49, 345, 443, 232), (50, 260, 374, 259), (50, 344, 444, 260), (51, 161, 401, 261), (51, 261, 400, 222), (52, 158, 396, 206), (52, 155, 373, 158), (53, 234, 399, 220), (53, 208, 402, 234), (464, 15, 34, 119), (54, 230, 306, 3), (55, 148, 369, 235), (55, 236, 370, 148), (56, 151, 377, 329), (56, 235, 369, 151), (57, 241, 405, 237), (57, 240, 406, 241), (58, 241, 406, 238), (58, 239, 405, 241), (59, 242, 406, 240), (59, 225, 403, 242), (60, 46, 211, 165), (60, 58, 238, 46), (60, 36, 239, 58), (60, 165, 220, 36), (61, 243, 399, 156), (61, 237, 405, 243), (62, 61, 156, 163), (62, 57, 237, 61), (62, 59, 240, 57), (62, 163, 225, 59), (63, 246, 407, 244), (63, 245, 408, 246), (63, 953, 966, 245), (63, 244, 965, 953), (64, 250, 410, 252), (64, 246, 408, 250), (64, 249, 407, 246), (64, 252, 409, 249), (65, 956, 968, 251), (65, 245, 966, 956), (65, 250, 408, 245), (65, 251, 410, 250), (66, 957, 969, 258), (66, 251, 968, 957), (66, 255, 410, 251), (66, 258, 412, 255), (67, 255, 412, 257), (67, 252, 410, 255), (67, 254, 409, 252), (67, 257, 411, 254), (68, 254, 411, 256), (68, 253, 409, 254), (68, 955, 967, 253), (68, 256, 970, 955), (69, 247, 390, 192), (69, 256, 411, 247), (69, 958, 970, 256), (69, 192, 963, 958), (70, 248, 391, 194), (70, 257, 412, 248), (70, 247, 411, 257), (70, 194, 390, 247), (71, 954, 964, 193), (71, 258, 969, 954), (71, 248, 412, 258), (71, 193, 391, 248), (72, 263, 233, 162), (72, 51, 222, 263), (72, 262, 161, 51), (72, 162, 259, 262), (73, 77, 233, 263), (73, 75, 266, 77), (73, 78, 265, 75), (73, 263, 222, 78), (74, 273, 374, 160), (74, 269, 416, 273), (74, 272, 415, 269), (74, 160, 401, 272), (75, 264, 413, 266), (75, 265, 414, 264), (76, 268, 400, 221), (76, 264, 414, 268), (76, 267, 413, 264), (76, 221, 375, 267), (77, 267, 375, 233), (77, 266, 413, 267), (78, 268, 414, 265), (78, 222, 400, 268), (79, 269, 415, 270), (79, 271, 416, 269), (80, 81, 161, 262), (80, 79, 270, 81), (80, 82, 271, 79), (80, 262, 259, 82), (81, 272, 401, 161), (81, 270, 415, 272), (82, 273, 416, 271), (82, 259, 374, 273), (83, 277, 418, 274), (83, 275, 420, 277), (83, 276, 419, 275), (83, 274, 417, 276), (84, 284, 423, 288), (84, 275, 419, 284), (84, 283, 420, 275), (84, 288, 422, 283), (85, 285, 424, 287), (85, 276, 417, 285), (85, 284, 419, 276), (85, 287, 423, 284), (86, 278, 421, 286), (86, 274, 418, 278), (86, 285, 417, 274), (86, 286, 424, 285), (87, 283, 422, 365), (87, 277, 420, 283), (87, 278, 418, 277), (87, 365, 421, 278), (88, 279, 389, 187), (88, 365, 422, 279), (88, 282, 421, 365), (88, 187, 387, 282), (89, 294, 387, 184), (89, 289, 426, 294), (89, 293, 425, 289), (89, 184, 386, 293), (90, 281, 386, 186), (90, 287, 424, 281), (90, 280, 423, 287), (90, 186, 388, 280), (91, 280, 388, 185), (91, 288, 423, 280), (91, 279, 422, 288), (91, 185, 389, 279), (92, 291, 426, 289), (92, 292, 428, 291), (92, 290, 427, 292), (92, 289, 425, 290), (93, 293, 386, 281), (93, 290, 425, 293), (93, 295, 427, 290), (93, 281, 424, 295), (94, 296, 421, 282), (94, 291, 428, 296), (94, 294, 426, 291), (94, 282, 387, 294), (95, 295, 424, 286), (95, 292, 427, 295), (95, 296, 428, 292), (95, 286, 421, 296), (96, 297, 383, 176), (96, 301, 429, 297), (96, 191, 432, 301), (96, 176, 382, 191), (97, 191, 382, 178), (97, 302, 432, 191), (97, 190, 431, 302), (97, 178, 384, 190), (98, 190, 384, 177), (98, 303, 431, 190), (98, 189, 430, 303), (98, 177, 385, 189), (99, 189, 385, 179), (99, 304, 430, 189), (99, 297, 429, 304), (99, 179, 383, 297), (100, 147, 368, 308), (100, 153, 433, 147), (101, 147, 433, 306), (101, 309, 454, 368, 147), (102, 101, 306, 230), (102, 330, 309, 101), (103, 307, 454, 309), (103, 321, 434, 307), (103, 326, 435, 321), (103, 440, 326), (104, 311, 438, 322), (104, 313, 437, 311), (105, 320, 436, 324), (376, 105, 324, 457), (307, 458, 368, 454), (106, 312, 439, 327), (106, 322, 438, 312), (107, 310, 437, 313), (107, 324, 436, 310), (108, 327, 439, 315), (455, 308, 368, 458), (109, 316, 438, 311), (109, 311, 437, 317), (110, 318, 436, 320), (111, 315, 439, 312), (111, 312, 438, 316), (112, 317, 437, 310), (112, 310, 436, 318), (113, 328, 316, 109), (113, 109, 317, 319), (114, 314, 318, 110), (114, 962, 974, 314), (115, 108, 315, 111), (456, 937, 308, 455), (456, 972, 937), (115, 111, 316, 328), (116, 319, 317, 112), (116, 112, 318, 314), (117, 236, 461, 453), (117, 150, 370, 236), (117, 105, 376, 150), (117, 453, 320, 105), (118, 323, 435, 326), (463, 167, 376, 457), (463, 166, 377, 167), (118, 326, 440, 166), (230, 54, 939, 941), (937, 946, 100, 308), (121, 223, 206, 144), (121, 144, 120), (122, 12, 347, 343), (122, 332, 164, 12), (122, 49, 331, 332), (122, 343, 345, 49), (123, 127, 228, 215), (123, 335, 339, 127), (123, 125, 337, 335), (123, 215, 216, 125), (124, 333, 398, 217), (124, 336, 441, 333), (125, 334, 442, 337), (125, 216, 404, 334), (126, 334, 404, 227), (126, 338, 442, 334), (127, 124, 217, 228), (127, 339, 336, 124), (128, 126, 227, 218), (128, 340, 338, 126), (128, 333, 441, 340), (128, 218, 398, 333), (129, 133, 339, 335), (129, 343, 347, 133), (129, 131, 345, 343), (129, 335, 337, 131), (130, 441, 336), (130, 342, 444, 344), (130, 336, 342), (131, 341, 443, 345), (131, 337, 442, 341), (132, 341, 442, 338), (132, 346, 443, 341), (133, 342, 336, 339), (133, 347, 444, 342), (134, 132, 338, 340), (134, 348, 346, 132), (134, 130, 344, 348), (134, 340, 441, 130), (135, 349, 429, 301), (135, 353, 445, 349), (135, 300, 448, 353), (135, 301, 432, 300), (136, 300, 432, 302), (136, 354, 448, 300), (136, 299, 447, 354), (136, 302, 431, 299), (137, 299, 431, 303), (137, 355, 447, 299), (137, 298, 446, 355), (137, 303, 430, 298), (138, 298, 430, 304), (138, 356, 446, 298), (138, 349, 445, 356), (138, 304, 429, 349), (139, 357, 445, 353), (139, 361, 449, 357), (139, 352, 452, 361), (139, 353, 448, 352), (140, 352, 448, 354), (140, 362, 452, 352), (140, 351, 451, 362), (140, 354, 447, 351), (141, 351, 447, 355), (141, 363, 451, 351), (141, 350, 450, 363), (141, 355, 446, 350), (142, 350, 446, 356), (142, 364, 450, 350), (142, 357, 449, 364), (142, 356, 445, 357), (143, 205, 223, 121), (143, 145, 208, 205), (144, 367, 947, 935), (144, 206, 396, 367), (145, 366, 402, 208), (932, 224, 402, 366), (146, 207, 224, 932), (146, 367, 396, 207), (146, 932, 947, 367), (976, 939, 54, 464), (120, 144, 935), (932, 366, 0), (145, 48, 366), (320, 453, 325, 110), (116, 314, 974, 959), (116, 959, 973, 319), (115, 328, 972, 456), (115, 456, 455, 108), (113, 319, 973, 960), (113, 960, 972, 328), (108, 455, 458, 327), (107, 323, 324), (107, 313, 435, 323), (106, 307, 434, 322), (106, 327, 458, 307), (104, 321, 435, 313), (104, 322, 434, 321), (1, 153, 971, 948), (153, 100, 946, 971), (56, 460, 235), (55, 235, 460, 459), (55, 459, 461, 236), (102, 943, 945, 330), (453, 461, 372, 325), (102, 230, 941, 943), (56, 329, 944, 933), (56, 933, 936, 371, 460), (459, 460, 371, 152), (459, 152, 372, 461), (47, 330, 945, 942), (462, 940, 944, 329), (47, 942, 940, 462), (324, 323, 457), (118, 166, 463), (118, 463, 457, 323), (47, 462, 166), (15, 3, 305, 231), (934, 976, 464, 119), (54, 3, 15, 464), (1, 465, 231, 305), (1, 948, 975, 465), (48, 34, 15, 231), (34, 120, 119), (366, 48, 0), (935, 934, 119, 120), (931, 466, 938, 975), (467, 619, 899, 771), (931, 697, 514, 466), (468, 950, 961, 615), (468, 615, 838, 791), (468, 791, 576, 580), (468, 580, 962, 950), (469, 771, 899, 772), (470, 615, 961, 952), (470, 952, 964, 659), (470, 659, 857, 661), (470, 661, 838, 615), (471, 617, 843, 639), (471, 639, 847, 636), (471, 636, 844, 638), (471, 638, 835, 617), (472, 690, 868, 700), (472, 700, 865, 622), (473, 814, 812, 479), (473, 479, 699, 628), (473, 628, 725, 516), (473, 516, 810, 814), (474, 673, 690, 472), (474, 472, 622, 623), (474, 623, 839, 624), (474, 624, 862, 673), (475, 689, 672, 518), (475, 518, 621, 685), (476, 671, 689, 475), (476, 475, 685, 620), (476, 620, 686, 519), (476, 519, 674, 671), (477, 625, 840, 626), (477, 626, 867, 727), (477, 727, 866, 687), (477, 687, 841, 625), (478, 813, 910, 726), (478, 726, 840, 630), (479, 812, 909, 698), (479, 698, 841, 699), (480, 798, 630), (480, 630, 840, 625), (480, 625, 841, 797), (480, 797, 798), (932, 938, 466), (482, 637, 846, 635), (482, 635, 845, 634), (482, 634, 844, 636), (482, 636, 847, 637), (483, 616, 836, 641), (483, 641, 845, 635), (483, 635, 846, 640), (483, 640, 842, 616), (484, 670, 859, 664), (484, 664, 849, 642), (484, 642, 848, 646), (484, 646, 858, 670), (485, 614, 835, 638), (485, 638, 844, 634), (485, 634, 845, 641), (485, 641, 836, 614), (486, 830, 916, 824), (486, 824, 855, 653), (486, 653, 853, 654), (486, 654, 915, 830), (487, 669, 858, 646), (487, 646, 848, 644), (487, 644, 850, 648), (487, 648, 860, 669), (488, 668, 860, 648), (488, 648, 850, 643), (488, 643, 851, 649), (488, 649, 861, 668), (489, 667, 861, 649), (489, 649, 851, 645), (489, 645, 849, 664), (489, 664, 859, 667), (490, 829, 917, 825), (490, 825, 854, 651), (490, 651, 855, 824), (490, 824, 916, 829), (491, 828, 918, 826), (491, 826, 852, 652), (491, 652, 854, 825), (491, 825, 917, 828), (492, 827, 915, 654), (492, 654, 853, 650), (492, 650, 852, 826), (492, 826, 918, 827), (493, 719, 875, 715), (493, 715, 873, 710), (493, 710, 965, 951), (493, 951, 967, 719), (494, 618, 838, 661), (494, 661, 857, 660), (494, 660, 856, 662), (494, 662, 837, 618), (495, 936, 837, 662), (495, 662, 856, 658), (495, 658, 963, 949), (495, 949, 936), (496, 640, 846, 666), (496, 666, 861, 667), (496, 667, 859, 647), (496, 647, 842, 640), (497, 637, 847, 665), (497, 665, 860, 668), (497, 668, 861, 666), (497, 666, 846, 637), (498, 639, 843, 663), (498, 663, 858, 669), (498, 669, 860, 665), (498, 665, 847, 639), (499, 633, 842, 647), (499, 647, 859, 670), (499, 670, 858, 663), (499, 663, 843, 633), (500, 586, 587, 609), (500, 609, 611, 514), (501, 620, 685, 503), (501, 503, 692, 676), (501, 676, 677, 631), (501, 631, 686, 620), (502, 705, 871, 709), (502, 709, 865, 686), (503, 685, 621, 511), (503, 511, 678, 692), (504, 623, 622, 629), (504, 629, 691, 679), (504, 679, 863, 675), (504, 675, 839, 623), (505, 676, 692, 507), (505, 507, 694, 681), (505, 681, 682, 510), (505, 510, 677, 676), (506, 691, 869, 695), (506, 695, 870, 693), (507, 692, 678, 509), (507, 509, 683, 694), (508, 679, 691, 506), (508, 506, 693, 684), (508, 684, 864, 680), (508, 680, 863, 679), (509, 678, 863, 680), (509, 680, 864, 683), (510, 682, 870, 695), (510, 695, 869, 677), (511, 621, 839, 675), (511, 675, 863, 678), (512, 677, 869, 708), (512, 708, 872, 704), (513, 796, 775, 569), (513, 569, 906, 632), (928, 632, 843, 795), (515, 797, 841, 698), (515, 698, 909, 811), (516, 725, 840, 726), (516, 726, 910, 810), (517, 727, 867, 627), (517, 688, 866, 727), (518, 672, 862, 624), (518, 624, 839, 621), (519, 686, 865, 700), (519, 700, 868, 674), (930, 585, 500, 481), (520, 469, 772, 696), (521, 701, 835, 614), (521, 614, 836, 702), (522, 795, 843, 617), (522, 617, 835, 701), (523, 703, 871, 707), (523, 707, 872, 706), (524, 704, 872, 707), (524, 707, 871, 705), (525, 706, 872, 708), (525, 708, 869, 691), (526, 631, 677, 512), (526, 512, 704, 524), (526, 524, 705, 502), (526, 502, 686, 631), (527, 622, 865, 709), (527, 709, 871, 703), (528, 629, 622, 527), (528, 527, 703, 523), (528, 523, 706, 525), (528, 525, 691, 629), (529, 710, 873, 712), (529, 712, 874, 711), (529, 711, 966, 953), (529, 953, 965, 710), (530, 718, 876, 716), (530, 716, 874, 712), (530, 712, 873, 715), (530, 715, 875, 718), (531, 717, 968, 956), (531, 956, 966, 711), (531, 711, 874, 716), (531, 716, 876, 717), (532, 724, 969, 957), (532, 957, 968, 717), (532, 717, 876, 721), (532, 721, 878, 724), (533, 723, 878, 721), (533, 721, 876, 718), (533, 718, 875, 720), (533, 720, 877, 723), (534, 722, 877, 720), (534, 720, 875, 719), (534, 719, 967, 955), (534, 955, 970, 722), (535, 658, 856, 713), (535, 713, 877, 722), (535, 722, 970, 958), (535, 958, 963, 658), (536, 660, 857, 714), (536, 714, 878, 723), (536, 723, 877, 713), (536, 713, 856, 660), (537, 659, 964, 954), (537, 954, 969, 724), (537, 724, 878, 714), (537, 714, 857, 659), (538, 628, 699, 729), (538, 729, 688, 517), (538, 517, 627, 728), (538, 728, 725, 628), (539, 729, 699, 543), (539, 543, 732, 541), (539, 541, 731, 544), (539, 544, 688, 729), (540, 626, 840, 739), (540, 739, 882, 735), (540, 735, 881, 738), (540, 738, 867, 626), (541, 732, 879, 730), (541, 730, 880, 731), (542, 687, 866, 734), (542, 734, 880, 730), (542, 730, 879, 733), (542, 733, 841, 687), (543, 699, 841, 733), (543, 733, 879, 732), (544, 731, 880, 734), (544, 734, 866, 688), (545, 736, 881, 735), (545, 735, 882, 737), (546, 728, 627, 547), (546, 547, 736, 545), (546, 545, 737, 548), (546, 548, 725, 728), (547, 627, 867, 738), (547, 738, 881, 736), (548, 737, 882, 739), (548, 739, 840, 725), (549, 740, 884, 743), (549, 743, 886, 741), (549, 741, 885, 742), (549, 742, 883, 740), (550, 754, 889, 750), (550, 750, 885, 741), (550, 741, 886, 749), (550, 749, 888, 754), (551, 753, 890, 751), (551, 751, 883, 742), (551, 742, 885, 750), (551, 750, 889, 753), (552, 752, 887, 744), (552, 744, 884, 740), (552, 740, 883, 751), (552, 751, 890, 752), (553, 831, 888, 749), (553, 749, 886, 743), (553, 743, 884, 744), (553, 744, 887, 831), (554, 653, 855, 745), (554, 745, 888, 831), (554, 831, 887, 748), (554, 748, 853, 653), (555, 650, 853, 760), (555, 760, 892, 755), (555, 755, 891, 759), (555, 759, 852, 650), (556, 652, 852, 747), (556, 747, 890, 753), (556, 753, 889, 746), (556, 746, 854, 652), (557, 651, 854, 746), (557, 746, 889, 754), (557, 754, 888, 745), (557, 745, 855, 651), (558, 755, 892, 757), (558, 757, 894, 758), (558, 758, 893, 756), (558, 756, 891, 755), (559, 747, 852, 759), (559, 759, 891, 756), (559, 756, 893, 761), (559, 761, 890, 747), (560, 748, 887, 762), (560, 762, 894, 757), (560, 757, 892, 760), (560, 760, 853, 748), (561, 752, 890, 761), (561, 761, 893, 758), (561, 758, 894, 762), (561, 762, 887, 752), (562, 642, 849, 763), (562, 763, 895, 767), (562, 767, 898, 657), (562, 657, 848, 642), (563, 644, 848, 657), (563, 657, 898, 768), (563, 768, 897, 656), (563, 656, 850, 644), (564, 643, 850, 656), (564, 656, 897, 769), (564, 769, 896, 655), (564, 655, 851, 643), (565, 645, 851, 655), (565, 655, 896, 770), (565, 770, 895, 763), (565, 763, 849, 645), (566, 774, 834, 613), (566, 613, 899, 619), (567, 772, 899, 613), (567, 613, 834, 920, 775), (568, 696, 772, 567), (568, 567, 775, 796), (569, 775, 920, 773), (569, 773, 900, 787), (569, 787, 901, 792), (569, 792, 906), (570, 788, 904, 777), (570, 777, 903, 779), (571, 790, 902, 786), (842, 923, 790, 571), (773, 920, 834, 924), (572, 793, 905, 778), (572, 778, 904, 788), (573, 779, 903, 776), (573, 776, 902, 790), (574, 781, 905, 793), (921, 924, 834, 774), (575, 777, 904, 782), (575, 783, 903, 777), (576, 786, 902, 784), (577, 778, 905, 781), (577, 782, 904, 778), (578, 776, 903, 783), (578, 784, 902, 776), (579, 575, 782, 794), (579, 785, 783, 575), (580, 576, 784, 780), (580, 780, 974, 962), (581, 577, 781, 574), (922, 921, 774, 937), (922, 937, 972), (581, 794, 782, 577), (582, 578, 783, 785), (582, 780, 784, 578), (583, 919, 927, 702), (583, 702, 836, 616), (583, 616, 842, 571), (583, 571, 786, 919), (584, 792, 901, 789), (929, 923, 842, 633), (929, 633, 843, 632), (584, 632, 906, 792), (696, 941, 939, 520), (937, 774, 566, 946), (587, 610, 672, 689), (587, 586, 610), (588, 809, 813, 478), (588, 478, 630, 798), (588, 798, 797, 515), (588, 515, 811, 809), (589, 681, 694, 593), (589, 593, 805, 801), (589, 801, 803, 591), (589, 591, 682, 681), (590, 683, 864, 799), (590, 799, 907, 802), (591, 803, 908, 800), (591, 800, 870, 682), (592, 693, 870, 800), (592, 800, 908, 804), (593, 694, 683, 590), (593, 590, 802, 805), (594, 684, 693, 592), (594, 592, 804, 806), (594, 806, 907, 799), (594, 799, 864, 684), (595, 801, 805, 599), (595, 599, 813, 809), (595, 809, 811, 597), (595, 597, 803, 801), (596, 802, 907), (596, 810, 910, 808), (596, 808, 802), (597, 811, 909, 807), (597, 807, 908, 803), (598, 804, 908, 807), (598, 807, 909, 812), (599, 805, 802, 808), (599, 808, 910, 813), (600, 806, 804, 598), (600, 598, 812, 814), (600, 814, 810, 596), (600, 596, 907, 806), (601, 767, 895, 815), (601, 815, 911, 819), (601, 819, 914, 766), (601, 766, 898, 767), (602, 768, 898, 766), (602, 766, 914, 820), (602, 820, 913, 765), (602, 765, 897, 768), (603, 769, 897, 765), (603, 765, 913, 821), (603, 821, 912, 764), (603, 764, 896, 769), (604, 770, 896, 764), (604, 764, 912, 822), (604, 822, 911, 815), (604, 815, 895, 770), (605, 819, 911, 823), (605, 823, 915, 827), (605, 827, 918, 818), (605, 818, 914, 819), (606, 820, 914, 818), (606, 818, 918, 828), (606, 828, 917, 817), (606, 817, 913, 820), (607, 821, 913, 817), (607, 817, 917, 829), (607, 829, 916, 816), (607, 816, 912, 821), (608, 822, 912, 816), (608, 816, 916, 830), (608, 830, 915, 823), (608, 823, 911, 822), (609, 587, 689, 671), (609, 671, 674, 611), (610, 935, 947, 833), (610, 833, 862, 672), (611, 674, 868, 832), (932, 832, 868, 690), (612, 932, 690, 673), (612, 673, 862, 833), (612, 833, 947, 932), (976, 930, 520, 939), (586, 935, 610), (932, 466, 832), (611, 832, 514), (786, 576, 791, 919), (582, 959, 974, 780), (582, 785, 973, 959), (581, 922, 972, 794), (581, 574, 921, 922), (579, 960, 973, 785), (579, 794, 972, 960), (574, 793, 924, 921), (573, 790, 789), (573, 789, 901, 779), (572, 788, 900, 773), (572, 773, 924, 793), (570, 779, 901, 787), (570, 787, 900, 788), (467, 948, 971, 619), (619, 971, 946, 566), (522, 701, 926), (521, 925, 926, 701), (521, 702, 927, 925), (568, 796, 945, 943), (919, 791, 838, 927), (568, 943, 941, 696), (522, 933, 944, 795), (522, 926, 837, 936, 933), (925, 618, 837, 926), (925, 927, 838, 618), (513, 942, 945, 796), (928, 795, 944, 940), (513, 928, 940, 942), (790, 923, 789), (584, 929, 632), (584, 789, 923, 929), (513, 632, 928), (481, 697, 771, 469), (934, 585, 930, 976), (520, 930, 481, 469), (467, 771, 697, 931), (467, 931, 975, 948), (514, 697, 481, 500), (500, 585, 586), (832, 466, 514), (935, 586, 585, 934)])
me_cube.polygons.foreach_set('material_index', [0, 1, 0, 1, 1, 1, 1, 1, 1, 1, 1, 1, 1, 1, 1, 1, 1, 1, 1, 1, 1, 1, 1, 1, 1, 1, 1, 1, 1, 1, 1, 1, 1, 1, 1, 1, 1, 1, 1, 1, 1, 1, 1, 1, 0, 1, 1, 1, 1, 1, 1, 1, 1, 1, 1, 1, 1, 1, 1, 1, 1, 1, 1, 1, 1, 1, 1, 1, 1, 1, 1, 1, 1, 1, 1, 1, 1, 1, 1, 1, 1, 1, 1, 1, 1, 1, 1, 1, 1, 1, 1, 1, 1, 1, 1, 1, 1, 1, 1, 1, 1, 1, 1, 1, 1, 1, 1, 1, 1, 1, 1, 1, 1, 1, 1, 1, 1, 1, 1, 1, 1, 1, 1, 1, 1, 1, 1, 1, 1, 1, 1, 1, 1, 1, 1, 1, 1, 1, 1, 1, 1, 1, 1, 1, 1, 1, 1, 1, 1, 1, 1, 0, 0, 1, 1, 1, 1, 1, 1, 1, 1, 1, 1, 1, 0, 1, 1, 1, 1, 1, 1, 1, 1, 1, 1, 1, 1, 1, 1, 1, 1, 1, 1, 1, 1, 1, 1, 1, 1, 1, 1, 1, 1, 1, 1, 1, 1, 1, 1, 1, 1, 1, 1, 1, 1, 1, 1, 1, 1, 1, 1, 1, 1, 1, 1, 1, 1, 1, 1, 1, 1, 1, 1, 1, 1, 1, 1, 1, 1, 1, 1, 1, 1, 1, 1, 1, 1, 1, 1, 1, 1, 1, 1, 1, 1, 1, 1, 1, 1, 1, 1, 1, 1, 1, 1, 1, 1, 1, 1, 1, 1, 1, 1, 1, 1, 1, 1, 1, 1, 1, 1, 1, 1, 1, 1, 1, 1, 1, 1, 1, 1, 1, 1, 1, 1, 1, 1, 1, 1, 1, 1, 1, 1, 1, 1, 1, 1, 1, 1, 1, 1, 1, 1, 1, 1, 1, 1, 1, 1, 1, 1, 1, 1, 1, 1, 1, 1, 1, 1, 1, 1, 1, 1, 1, 1, 1, 1, 1, 0, 0, 0, 0, 0, 0, 1, 1, 0, 0, 0, 0, 0, 0, 0, 0, 0, 1, 0, 0, 0, 0, 0, 0, 1, 1, 0, 0, 0, 0, 0, 0, 1, 1, 1, 1, 0, 1, 1, 0, 1, 1, 1, 1, 1, 1, 1, 1, 1, 1, 1, 1, 1, 1, 1, 1, 1, 1, 1, 1, 1, 1, 1, 1, 1, 1, 1, 1, 1, 1, 1, 1, 1, 1, 1, 1, 1, 1, 1, 1, 1, 1, 1, 1, 1, 1, 1, 1, 1, 1, 1, 1, 1, 1, 1, 1, 1, 1, 1, 1, 1, 1, 1, 1, 1, 1, 1, 1, 1, 1, 1, 1, 1, 1, 1, 0, 1, 1, 1, 1, 1, 0, 0, 0, 1, 1, 1, 0, 0, 0, 0, 0, 0, 0, 0, 0, 0, 0, 0, 0, 1, 1, 1, 1, 1, 1, 1, 1, 1, 1, 1, 1, 0, 1, 0, 1, 1, 1, 0, 0, 0, 0, 0, 0, 0, 0, 1, 0, 0, 1, 0, 1, 1, 1, 1, 1, 1, 1, 1, 1, 1, 1, 1, 1, 1, 1, 1, 1, 1, 1, 1, 1, 1, 1, 1, 1, 1, 1, 1, 1, 1, 1, 1, 1, 1, 1, 1, 1, 1, 1, 1, 1, 0, 1, 1, 1, 1, 1, 1, 1, 1, 1, 1, 1, 1, 1, 1, 1, 1, 1, 1, 1, 1, 1, 1, 1, 1, 1, 1, 1, 1, 1, 1, 1, 1, 1, 1, 1, 1, 1, 1, 1, 1, 1, 1, 1, 1, 1, 1, 1, 1, 1, 1, 1, 1, 1, 1, 1, 1, 1, 1, 1, 1, 1, 1, 1, 1, 1, 1, 1, 1, 1, 1, 1, 1, 1, 1, 1, 1, 1, 1, 1, 1, 1, 1, 1, 1, 1, 1, 1, 1, 1, 1, 1, 1, 1, 1, 1, 1, 1, 1, 1, 1, 1, 1, 1, 1, 1, 1, 0, 0, 1, 1, 1, 1, 1, 1, 1, 1, 1, 1, 1, 0, 1, 1, 1, 1, 1, 1, 1, 1, 1, 1, 1, 1, 1, 1, 1, 1, 1, 1, 1, 1, 1, 1, 1, 1, 1, 1, 1, 1, 1, 1, 1, 1, 1, 1, 1, 1, 1, 1, 1, 1, 1, 1, 1, 1, 1, 1, 1, 1, 1, 1, 1, 1, 1, 1, 1, 1, 1, 1, 1, 1, 1, 1, 1, 1, 1, 1, 1, 1, 1, 1, 1, 1, 1, 1, 1, 1, 1, 1, 1, 1, 1, 1, 1, 1, 1, 1, 1, 1, 1, 1, 1, 1, 1, 1, 1, 1, 1, 1, 1, 1, 1, 1, 1, 1, 1, 1, 1, 1, 1, 1, 1, 1, 1, 1, 1, 1, 1, 1, 1, 1, 1, 1, 1, 1, 1, 1, 1, 1, 1, 1, 1, 1, 1, 1, 1, 1, 1, 1, 1, 1, 1, 1, 1, 1, 1, 1, 1, 1, 1, 1, 1, 1, 1, 1, 1, 1, 1, 1, 1, 1, 1, 1, 1, 0, 0, 0, 0, 0, 0, 1, 1, 0, 0, 0, 0, 0, 0, 0, 0, 0, 1, 0, 0, 0, 0, 0, 0, 1, 1, 0, 0, 0, 0, 0, 0, 1, 1, 1, 1, 0, 1, 1, 0, 1, 1, 1, 1, 1, 1, 1, 1, 1, 1, 1, 1, 1, 1, 1, 1, 1, 1, 1, 1, 1, 1, 1, 1, 1, 1, 1, 1, 1, 1, 1, 1, 1, 1, 1, 1, 1, 1, 1, 1, 1, 1, 1, 1, 1, 1, 1, 1, 1, 1, 1, 1, 1, 1, 1, 1, 1, 1, 1, 1, 1, 1, 1, 1, 1, 1, 1, 1, 1, 1, 1, 1, 1, 1, 1, 0, 1, 1, 1, 1, 1, 0, 0, 0, 1, 1, 1, 0, 0, 0, 0, 0, 0, 0, 0, 0, 0, 0, 0, 0, 1, 1, 1, 1, 1, 1, 1, 1, 1, 1, 1, 1, 0, 1, 0, 1, 1, 1, 0, 0, 0, 0, 0, 0, 0, 0, 1, 0])
me_cube.materials.append(mat_material)
me_cube.materials.append(mat_red)
me_cube.use_remesh_preserve_volume = False
me_cube.use_remesh_preserve_attributes = False
me_cube.use_mirror_vertex_groups = False
me_cube.update()
arm_armature = bpy.data.armatures.new('Armature')  # bones are not reproduced

# ---- objects
ob_woman = bpy.data.objects.new('woman', me_cube)
ob_lamp = bpy.data.objects.new('Lamp', light_lamp)
ob_camera = bpy.data.objects.new('Camera', cam_camera)
ob_armature = bpy.data.objects.new('Armature', arm_armature)

# ---- transforms, parenting, visibility, modifiers, constraints
ob_woman.parent = ob_armature
ob_woman.location = (0.0, 0.0, 0.0)
ob_woman.lock_rotations_4d = False
ob_woman.empty_display_type = 'ARROWS'
ob_woman.lineart.crease_threshold = 0.0
_vg = ob_woman.vertex_groups.new(name='hip')
for _i, _w in zip([0, 1, 3, 6, 10, 15, 18, 20, 21, 26, 34, 36, 43, 48, 53, 54, 60, 83, 85, 86, 87, 88, 89, 92, 93, 94, 95, 96, 97, 100, 101, 102, 119, 120, 121, 124, 127, 138, 139, 142, 143, 144, 145, 146, 147, 153, 165, 176, 178, 180, 184, 187, 188, 191, 205, 206, 207, 208, 214, 217, 218, 220, 223, 228, 230, 231, 234, 239, 243, 274, 275, 276, 277, 278, 281, 282, 283, 285, 286, 289, 290, 291, 292, 293, 294, 295, 296, 305, 306, 333, 349, 352, 357, 360, 361, 362, 364, 365, 366, 367, 382, 383, 384, 385, 386, 387, 396, 398, 399, 402, 405, 409, 417, 418, 419, 420, 421, 424, 425, 426, 427, 428, 429, 430, 431, 432, 433, 448, 449, 452, 456, 464, 465, 466, 467, 469, 472, 476, 481, 484, 486, 487, 491, 492, 500, 502, 509, 514, 519, 520, 526, 549, 550, 551, 552, 553, 554, 555, 556, 558, 559, 560, 561, 562, 563, 566, 567, 568, 585, 586, 587, 590, 593, 604, 605, 608, 609, 610, 611, 612, 613, 619, 631, 642, 644, 646, 650, 652, 653, 654, 657, 671, 672, 673, 674, 680, 683, 684, 686, 689, 694, 696, 697, 700, 705, 709, 740, 741, 742, 743, 744, 745, 747, 748, 749, 751, 752, 753, 755, 756, 757, 758, 759, 760, 761, 762, 771, 772, 799, 815, 818, 823, 824, 826, 827, 829, 830, 831, 832, 833, 848, 849, 850, 851, 852, 853, 855, 862, 864, 865, 868, 871, 875, 883, 884, 885, 886, 887, 888, 890, 891, 892, 893, 894, 895, 896, 897, 898, 899, 914, 915, 916, 917, 918, 922, 930, 931, 932, 934, 935, 937, 938, 939, 941, 943, 946, 947, 948, 971, 975, 976], [1.0, 0.8302, 0.8026, 0.0, 0.0, 0.2924, 0.001748, 0.0, 0.001748, 0.0, 0.1774, 0.0, 0.0002625, 0.1345, 0.0, 0.8012, 0.0, 0.0, 0.0, 0.0, 0.0, 0.0, 0.0, 0.0, 0.0, 0.0, 0.0, 0.001748, 0.001748, 0.1759, 0.3204, 0.4926, 0.736, 0.454, 0.3266, 0.0, 0.009926, 0.0001001, 0.07475, 0.002437, 0.0, 0.5727, 0.0, 0.8171, 0.1517, 0.3517, 0.0, 0.003496, 0.003496, 0.003496, 0.0, 0.0, 0.0, 0.003496, 0.01989, 0.1699, 0.0, 0.0, 0.006095, 0.0, 0.0002963, 0.0, 0.1733, 0.0, 0.8059, 0.8513, 0.0, 0.0, 0.0, 0.0, 0.0, 0.0, 0.0, 0.0, 0.0, 0.0, 0.0, 0.0, 0.0, 0.0, 0.0, 0.0, 0.0, 0.0, 0.0, 0.0, 0.0, 1.0, 0.7506, 0.000442, 0.006187, 0.03859, 0.06063, 0.0, 0.0, 0.0, 0.0, 0.0, 0.07647, 0.798, 0.006992, 0.0, 0.0, 0.0, 0.0, 0.0, 0.2229, 6.542e-06, 0.0, 0.0, 0.0, 0.06364, 0.0, 0.0, 0.0, 0.0, 0.0, 0.0, 0.0, 0.0, 0.0, 0.0, 0.0, 0.0, 0.0, 0.0, 0.648, 0.0, 0.0, 0.0, 0.06667, 0.7686, 0.9151, 1.0, 0.8302, 0.8026, 0.0, 0.0, 0.2924, 0.001748, 0.0, 0.001748, 0.0, 0.0, 0.1774, 0.0, 0.0002625, 0.1345, 0.0, 0.8012, 0.0, 0.0, 0.0, 0.0, 0.0, 0.0, 0.0, 0.0, 0.0, 0.0, 0.0, 0.0, 0.0, 0.001748, 0.001748, 0.1759, 0.3204, 0.4926, 0.736, 0.454, 0.3266, 0.0, 0.009926, 0.0001001, 0.07475, 0.002437, 0.0, 0.5727, 0.0, 0.8171, 0.1517, 0.3517, 0.0, 0.003496, 0.003496, 0.003496, 0.0, 0.0, 0.0, 0.0, 0.003496, 0.01989, 0.1699, 0.0, 0.0, 0.006095, 0.0, 0.0002963, 0.0, 0.1733, 0.0, 0.8059, 0.8513, 0.0, 0.0, 0.0, 0.0, 0.0, 0.0, 0.0, 0.0, 0.0, 0.0, 0.0, 0.0, 0.0, 0.0, 0.0, 0.0, 0.0, 0.0, 0.0, 0.0, 0.0, 0.0, 0.0, 1.0, 0.7506, 0.000442, 0.006187, 0.01662, 0.06063, 0.0, 0.0, 0.0, 0.0, 0.0, 0.0, 0.07647, 0.798, 0.006992, 0.0, 0.0, 0.0, 0.0, 0.0, 0.0, 0.2229, 6.542e-06, 0.0, 0.0, 0.0, 0.06364, 0.0, 0.0, 0.0, 0.0, 0.0, 0.0, 0.0, 0.0, 0.0, 0.0, 0.0, 0.0, 0.0, 0.0, 0.0, 0.648, 0.0, 0.0, 0.0, 0.0, 0.0, 0.06667, 0.7686, 0.9151, 1.0, 0.8877, 0.6702, 0.1022, 1.0, 0.8008, 0.8099, 0.4957, 0.2, 0.7306, 0.7756, 0.4, 0.8878, 0.8442]): _vg.add([_i], _w, 'REPLACE')
_vg = ob_woman.vertex_groups.new(name='spine')
for _i, _w in zip([0, 1, 2, 3, 4, 5, 16, 17, 19, 28, 29, 30, 31, 32, 33, 47, 54, 55, 56, 66, 67, 70, 71, 100, 101, 102, 103, 104, 105, 106, 107, 108, 109, 110, 111, 112, 113, 114, 115, 116, 117, 118, 146, 147, 148, 149, 150, 151, 152, 153, 166, 167, 168, 169, 170, 171, 172, 173, 174, 175, 181, 195, 196, 197, 199, 230, 235, 236, 248, 255, 257, 258, 305, 306, 307, 308, 309, 310, 311, 312, 313, 314, 315, 316, 317, 318, 319, 320, 321, 322, 323, 324, 325, 326, 327, 328, 329, 330, 366, 368, 369, 370, 371, 372, 376, 377, 378, 379, 380, 381, 382, 383, 384, 385, 386, 387, 388, 389, 392, 393, 394, 395, 412, 417, 418, 419, 420, 421, 422, 423, 424, 425, 426, 427, 428, 429, 430, 431, 432, 433, 434, 435, 436, 437, 438, 439, 440, 449, 450, 453, 454, 455, 456, 457, 458, 459, 460, 461, 462, 463, 464, 465, 466, 467, 468, 469, 470, 471, 482, 483, 485, 486, 492, 494, 495, 496, 497, 498, 499, 513, 520, 521, 522, 532, 533, 536, 537, 549, 552, 553, 554, 555, 558, 559, 560, 561, 566, 567, 568, 569, 570, 571, 572, 573, 574, 575, 576, 577, 578, 579, 580, 581, 582, 583, 584, 603, 605, 607, 608, 612, 613, 614, 615, 616, 617, 618, 619, 632, 633, 634, 635, 636, 637, 638, 639, 640, 641, 647, 650, 653, 654, 661, 662, 663, 665, 696, 701, 702, 714, 721, 723, 724, 740, 741, 742, 743, 744, 745, 747, 748, 749, 751, 752, 755, 756, 757, 758, 759, 760, 761, 762, 764, 771, 772, 773, 774, 775, 776, 777, 778, 779, 780, 781, 782, 783, 784, 785, 786, 787, 788, 789, 790, 791, 792, 793, 794, 795, 796, 816, 821, 822, 823, 824, 826, 827, 829, 830, 831, 832, 834, 835, 836, 837, 838, 842, 843, 844, 845, 846, 847, 848, 849, 850, 851, 852, 853, 854, 855, 858, 859, 860, 861, 878, 883, 884, 885, 886, 887, 888, 889, 890, 891, 892, 893, 894, 895, 896, 897, 898, 899, 900, 901, 902, 903, 904, 905, 906, 912, 915, 916, 917, 919, 920, 921, 922, 923, 924, 925, 926, 927, 928, 929, 930, 931, 933, 936, 937, 938, 939, 940, 941, 942, 943, 944, 945, 946, 948, 949, 950, 952, 959, 960, 961, 962, 971, 972, 973, 974, 975, 976], [0.007507, 0.4403, 0.7975, 0.4142, 0.2975, 0.5346, 0.07963, 0.2924, 0.5793, 0.4949, 0.4724, 0.005894, 0.0002872, 0.2418, 0.2474, 0.973, 0.439, 0.9949, 0.9915, 0.00897, 0.00897, 0.00897, 0.00897, 0.9142, 0.9142, 0.9138, 0.9805, 0.9757, 0.6745, 0.9757, 0.7559, 1.0, 1.0, 1.0, 1.0, 1.0, 1.0, 1.0, 1.0, 1.0, 0.7508, 0.7474, 0.0, 0.9285, 1.0, 0.595, 0.5118, 0.983, 0.9899, 0.8285, 0.983, 0.4948, 0.1587, 0.07307, 0.08619, 0.0005743, 0.5856, 0.4836, 0.01179, 0.5731, 0.01179, 0.4899, 0.5, 0.483, 0.0005743, 0.8781, 1.0, 0.9899, 0.01794, 0.01794, 0.01794, 0.01794, 0.4285, 0.8285, 0.9514, 1.0, 1.0, 1.0, 1.0, 1.0, 1.0, 1.0, 1.0, 1.0, 1.0, 1.0, 1.0, 1.0, 0.9514, 0.9514, 0.5118, 0.5118, 0.9899, 1.0, 1.0, 1.0, 0.983, 0.9496, 0.0, 1.0, 1.0, 1.0, 1.0, 0.9798, 0.02358, 0.966, 0.1712, 0.1461, 0.0, 0.001149, 0.0, 0.0, 0.0, 0.0, 0.0, 0.0, 0.0, 0.0, 0.0, 0.0, 0.0, 0.0, 0.03588, 0.0, 0.0, 0.0, 0.0, 0.0, 0.0, 0.0, 0.0, 0.0, 0.0, 0.0, 0.0, 0.0, 0.0, 0.0, 0.0, 0.857, 0.9027, 1.0, 1.0, 1.0, 1.0, 1.0, 1.0, 0.0, 0.0, 0.8578, 1.0, 1.0, 0.9667, 0.2677, 1.0, 0.9924, 1.0, 0.9848, 0.978, 0.6211, 0.2195, 0.2239, 0.007507, 0.4403, 0.7975, 0.4142, 0.2975, 0.5346, 0.07963, 0.2924, 0.5793, 0.0, 0.0, 0.4949, 0.4724, 0.005894, 0.0002872, 0.2418, 0.2474, 0.973, 0.439, 0.9949, 0.9915, 0.00897, 0.00897, 0.00897, 0.00897, 0.0, 0.0, 0.0, 0.0, 0.0, 0.0, 0.0, 0.0, 0.0, 0.9142, 0.9142, 0.9138, 0.9805, 0.9757, 0.6745, 0.9757, 0.7559, 1.0, 1.0, 1.0, 1.0, 1.0, 1.0, 1.0, 1.0, 1.0, 0.7508, 0.7474, 0.0, 0.0, 0.0, 0.0, 0.0, 0.9285, 1.0, 0.595, 0.5118, 0.983, 0.9899, 0.8285, 0.983, 0.4948, 0.1587, 0.07307, 0.08619, 0.0005743, 0.5856, 0.4836, 0.01179, 0.5731, 0.01179, 0.0, 0.0, 0.0, 0.4899, 0.5, 0.483, 0.0005743, 0.8781, 1.0, 0.9899, 0.01794, 0.01794, 0.01794, 0.01794, 0.0, 0.0, 0.0, 0.0, 0.0, 0.0, 0.0, 0.0, 0.0, 0.0, 0.0, 0.0, 0.0, 0.0, 0.0, 0.0, 0.0, 0.0, 0.0, 0.0, 0.4285, 0.8285, 0.9514, 1.0, 1.0, 1.0, 1.0, 1.0, 1.0, 1.0, 1.0, 1.0, 1.0, 1.0, 1.0, 1.0, 0.9514, 0.9514, 0.5118, 0.5118, 0.9899, 1.0, 1.0, 1.0, 0.983, 0.9496, 0.0, 0.0, 0.0, 0.0, 0.0, 0.0, 0.0, 0.0, 0.0, 0.0, 0.0, 1.0, 1.0, 1.0, 1.0, 0.9798, 0.02358, 0.966, 0.1712, 0.1461, 0.0, 0.001149, 0.0, 0.0, 0.0, 0.0, 0.0, 0.0, 0.0, 0.0, 0.0, 0.0, 0.0, 0.0, 0.03588, 0.0, 0.0, 0.0, 0.0, 0.0, 0.0, 0.0, 0.0, 0.0, 0.0, 0.0, 0.0, 0.0, 0.0, 0.0, 0.0, 0.857, 0.9027, 1.0, 1.0, 1.0, 1.0, 1.0, 1.0, 0.0, 0.0, 0.0, 0.0, 0.8578, 1.0, 1.0, 0.9667, 0.2677, 1.0, 0.9924, 1.0, 0.9848, 0.978, 0.6211, 0.2195, 0.2239, 0.9631, 0.9447, 0.9489, 0.07316, 0.3958, 0.9756, 0.9265, 0.9553, 0.9229, 0.996, 0.9147, 0.9, 0.4521, 0.4447, 0.6051, 0.1051, 1.0, 1.0, 0.2102, 1.0, 0.8, 1.0, 1.0, 1.0, 0.2626, 0.1979]): _vg.add([_i], _w, 'REPLACE')
_vg = ob_woman.vertex_groups.new(name='head')
for _i, _w in zip([2, 4, 27, 28, 29, 63, 64, 65, 66, 67, 68, 69, 70, 71, 149, 192, 193, 194, 195, 196, 244, 245, 246, 247, 248, 249, 250, 251, 252, 253, 254, 255, 256, 257, 258, 369, 370, 371, 372, 376, 377, 378, 379, 380, 381, 390, 391, 394, 407, 408, 409, 410, 411, 412, 435, 436, 440, 468, 470, 493, 494, 495, 529, 530, 531, 532, 533, 534, 535, 536, 537, 615, 658, 659, 660, 661, 662, 710, 711, 712, 713, 714, 715, 716, 717, 718, 719, 720, 721, 722, 723, 724, 835, 836, 837, 838, 842, 843, 844, 845, 846, 847, 856, 857, 860, 873, 874, 875, 876, 877, 878, 901, 902, 906, 949, 950, 951, 952, 953, 954, 955, 956, 957, 958, 961, 962, 963, 964, 965, 966, 967, 968, 969, 970], [0.01369, 0.3507, 0.9594, 0.3345, 0.1803, 0.9851, 0.9851, 1.0, 0.9521, 0.9508, 0.9251, 0.6311, 0.7853, 0.7891, 0.02738, 0.3607, 0.6741, 0.669, 0.5, 0.169, 0.9703, 1.0, 0.9703, 0.5706, 1.0, 0.9703, 1.0, 1.0, 1.0, 0.9486, 0.9016, 1.0, 0.9016, 0.9016, 0.9041, 0.0, 0.0, 0.0, 0.0, 0.0, 0.0, 0.0, 0.0, 0.0, 0.0, 0.3379, 1.0, 0.0, 0.9406, 1.0, 1.0, 1.0, 0.8032, 1.0, 0.0, 0.0, 0.0, 0.01369, 0.3507, 0.9594, 0.3345, 0.1803, 0.9851, 0.9851, 1.0, 0.9521, 0.9508, 0.9251, 0.6311, 0.7853, 0.7891, 0.02738, 0.3607, 0.6741, 0.669, 0.5, 0.169, 0.9703, 1.0, 0.9703, 0.5706, 1.0, 0.9703, 1.0, 1.0, 1.0, 0.9486, 0.9016, 1.0, 0.9016, 0.9016, 0.9041, 0.0, 0.0, 0.0, 0.0, 0.0, 0.0, 0.0, 0.0, 0.0, 0.0, 0.3379, 1.0, 0.0, 0.9406, 1.0, 1.0, 1.0, 0.8032, 1.0, 0.0, 0.0, 0.0, 0.1917, 0.02738, 0.9486, 0.2015, 1.0, 0.5782, 0.9486, 1.0, 0.9041, 0.6917, 0.05476, 0.0, 0.3834, 0.3481, 1.0, 1.0, 0.8972, 1.0, 0.8082, 1.0]): _vg.add([_i], _w, 'REPLACE')
_vg = ob_woman.vertex_groups.new(name='L.upper.arm')
for _i, _w in zip([0, 1, 5, 16, 17, 18, 19, 21, 22, 23, 30, 31, 32, 33, 48, 96, 97, 98, 99, 145, 146, 168, 169, 170, 171, 172, 173, 174, 175, 176, 177, 178, 179, 180, 181, 182, 183, 189, 190, 191, 197, 198, 199, 200, 201, 202, 203, 204, 231, 297, 305, 366, 367, 369, 370, 371, 376, 377, 378, 379, 380, 381, 382, 383, 384, 385, 392, 393, 394, 395, 402, 435, 436, 440, 486, 490, 492, 549, 552, 553, 554, 555, 558, 559, 560, 561, 564, 603, 604, 605, 607, 608, 650, 653, 654, 655, 740, 741, 742, 743, 744, 745, 747, 748, 749, 751, 752, 755, 756, 757, 758, 759, 760, 761, 762, 764, 769, 770, 816, 819, 821, 822, 823, 824, 826, 827, 829, 830, 831, 834, 835, 836, 837, 838, 842, 843, 844, 845, 846, 847, 848, 849, 850, 851, 852, 853, 855, 858, 859, 860, 861, 883, 884, 885, 886, 887, 888, 890, 891, 892, 893, 894, 895, 896, 897, 898, 899, 900, 901, 902, 903, 904, 905, 906, 911, 912, 913, 914, 915, 916, 918], [0.0, 0.0, 0.4039, 0.7008, 0.2969, 1.0, 0.2762, 1.0, 1.0, 1.0, 0.7033, 0.9246, 0.7213, 0.5, 0.0, 0.5, 0.5, 0.5, 0.5, 0.0, 0.0, 0.5525, 0.5939, 0.8077, 0.8491, 0.3652, 0.4426, 0.4066, 0.1873, 1.0, 1.0, 1.0, 1.0, 1.0, 0.5, 1.0, 1.0, 0.5, 0.5, 0.5, 0.5, 1.0, 0.9426, 0.9066, 1.0, 1.0, 1.0, 1.0, 0.0, 0.5, 0.0, 0.0, 0.0, 0.0, 0.0, 0.0, 0.0, 0.0, 0.7304, 0.3746, 0.8131, 0.8851, 1.0, 1.0, 1.0, 1.0, 1.0, 1.0, 1.0, 1.0, 0.0, 0.0, 0.0, 0.0, 0.0, 0.0, 0.0, 0.0, 0.0, 0.0, 0.0, 0.0, 0.0, 0.0, 0.0, 0.0, 0.0, 0.0, 0.0, 0.0, 0.0, 0.0, 0.0, 0.0, 0.0, 0.0, 0.0, 0.0, 0.0, 0.0, 0.0, 0.0, 0.0, 0.0, 0.0, 0.0, 0.0, 0.0, 0.0, 0.0, 0.0, 0.0, 0.0, 0.0, 0.0, 0.0, 0.0, 0.0, 0.0, 0.0, 0.0, 0.0, 0.0, 0.0, 0.0, 0.0, 0.0, 0.0, 0.0, 0.0, 0.0, 0.0, 0.0, 0.0, 0.0, 0.0, 0.0, 0.0, 0.0, 0.0, 0.0, 0.0, 0.0, 0.0, 0.0, 0.0, 0.0, 0.0, 0.0, 0.0, 0.0, 0.0, 0.0, 0.0, 0.0, 0.0, 0.0, 0.0, 0.0, 0.0, 0.0, 0.0, 0.0, 0.0, 0.0, 0.0, 0.0, 0.0, 0.0, 0.0, 0.0, 0.0, 0.0, 0.0, 0.0, 0.0, 0.0, 0.0, 0.0, 0.0, 0.0]): _vg.add([_i], _w, 'REPLACE')
_vg = ob_woman.vertex_groups.new(name='L.lower.arm')
for _i, _w in zip([0, 1, 6, 20, 24, 25, 26, 48, 83, 85, 86, 87, 88, 89, 90, 92, 93, 94, 95, 96, 97, 98, 99, 135, 136, 137, 138, 139, 140, 141, 142, 145, 146, 184, 186, 188, 189, 190, 191, 207, 208, 224, 231, 274, 275, 276, 277, 278, 281, 282, 283, 285, 286, 287, 289, 290, 291, 292, 293, 294, 295, 296, 297, 298, 299, 300, 301, 302, 303, 304, 305, 349, 350, 351, 352, 353, 354, 355, 356, 357, 358, 359, 360, 361, 362, 363, 364, 365, 366, 367, 386, 387, 396, 402, 417, 418, 419, 420, 421, 422, 424, 425, 426, 427, 428, 429, 430, 431, 432, 445, 446, 447, 448, 449, 450, 451, 452, 486, 490, 492, 549, 552, 553, 554, 555, 558, 559, 560, 561, 562, 564, 565, 601, 603, 604, 605, 607, 608, 642, 643, 645, 650, 653, 654, 655, 740, 741, 742, 743, 744, 745, 747, 748, 749, 751, 752, 755, 756, 757, 758, 759, 760, 761, 762, 763, 764, 767, 769, 770, 815, 816, 819, 821, 822, 823, 824, 826, 827, 829, 830, 831, 848, 849, 850, 851, 852, 853, 854, 855, 883, 884, 885, 886, 887, 888, 889, 890, 891, 892, 893, 894, 895, 896, 897, 898, 911, 912, 913, 914, 915, 916, 917, 918], [0.0, 0.0, 0.0, 0.3071, 0.5, 0.3071, 0.3071, 0.0, 0.0, 0.0, 0.0, 0.0, 0.0, 0.0, 0.0, 0.0, 0.0, 0.0, 0.0, 0.5, 0.5, 0.5, 0.5, 1.0, 1.0, 1.0, 1.0, 1.0, 1.0, 1.0, 1.0, 0.0, 0.0, 0.0, 0.0, 0.3068, 0.5, 0.5, 0.5, 0.0, 0.0, 0.0, 0.0, 0.0, 0.0, 0.0, 0.0, 0.0, 0.0, 0.0, 0.0, 0.0, 0.0, 0.0, 0.0, 0.0, 0.0, 0.0, 0.0, 0.0, 0.0, 0.0, 0.5, 1.0, 1.0, 1.0, 1.0, 1.0, 1.0, 1.0, 0.0, 1.0, 1.0, 1.0, 1.0, 1.0, 1.0, 1.0, 1.0, 1.0, 0.5, 0.5, 0.3273, 0.9974, 0.9956, 1.0, 0.8071, 0.0, 0.0, 0.0, 0.0, 0.0, 0.0, 0.0, 0.0, 0.0, 0.0, 0.0, 0.0, 0.0, 0.0, 0.0, 0.0, 0.0, 0.0, 1.0, 1.0, 1.0, 1.0, 1.0, 1.0, 1.0, 1.0, 0.9481, 1.0, 1.0, 0.9997, 0.0, 0.0, 0.0, 0.0, 0.0, 0.0, 0.0, 0.0, 0.0, 0.0, 0.0, 0.0, 0.0, 0.0, 0.0, 0.0, 0.0, 0.0, 0.0, 0.0, 0.0, 0.0, 0.0, 0.0, 0.0, 0.0, 0.0, 0.0, 0.0, 0.0, 0.0, 0.0, 0.0, 0.0, 0.0, 0.0, 0.0, 0.0, 0.0, 0.0, 0.0, 0.0, 0.0, 0.0, 0.0, 0.0, 0.0, 0.0, 0.0, 0.0, 0.0, 0.0, 0.0, 0.0, 0.0, 0.0, 0.0, 0.0, 0.0, 0.0, 0.0, 0.0, 0.0, 0.0, 0.0, 0.0, 0.0, 0.0, 0.0, 0.0, 0.0, 0.0, 0.0, 0.0, 0.0, 0.0, 0.0, 0.0, 0.0, 0.0, 0.0, 0.0, 0.0, 0.0, 0.0, 0.0, 0.0, 0.0, 0.0, 0.0, 0.0, 0.0, 0.0, 0.0, 0.0, 0.0]): _vg.add([_i], _w, 'REPLACE')
_vg = ob_woman.vertex_groups.new(name='L,hand')
for _i, _w in zip([0, 1, 6, 20, 24, 25, 26, 34, 48, 83, 84, 85, 86, 87, 88, 89, 90, 91, 92, 93, 94, 95, 143, 145, 146, 184, 185, 186, 187, 188, 207, 208, 224, 231, 274, 275, 276, 277, 278, 279, 280, 281, 282, 283, 284, 285, 286, 287, 288, 289, 290, 291, 292, 293, 294, 295, 296, 305, 358, 359, 360, 362, 363, 364, 365, 366, 367, 386, 387, 388, 389, 396, 402, 417, 418, 419, 420, 421, 422, 423, 424, 425, 426, 427, 428, 449, 450, 451, 452, 466, 467, 472, 475, 476, 486, 490, 491, 492, 500, 514, 519, 549, 550, 551, 552, 553, 554, 555, 556, 557, 558, 559, 560, 561, 606, 607, 608, 609, 611, 612, 650, 651, 652, 653, 654, 671, 673, 674, 689, 690, 697, 740, 741, 742, 743, 744, 745, 746, 747, 748, 749, 750, 751, 752, 753, 754, 755, 756, 757, 758, 759, 760, 761, 762, 771, 816, 817, 823, 824, 825, 826, 827, 828, 829, 830, 831, 832, 833, 852, 853, 854, 855, 862, 868, 883, 884, 885, 886, 887, 888, 889, 890, 891, 892, 893, 894, 915, 916, 917, 918], [0.0, 0.0, 0.0, 0.2166, 0.1462, 0.06291, 0.521, 0.0, 0.0, 1.0, 1.0, 1.0, 1.0, 1.0, 1.0, 1.0, 1.0, 1.0, 1.0, 1.0, 0.9881, 1.0, 0.0, 0.0, 0.0, 0.9215, 0.7482, 0.8721, 0.8206, 0.2628, 0.0, 0.0, 0.0, 0.0, 1.0, 1.0, 1.0, 1.0, 1.0, 1.0, 1.0, 1.0, 1.0, 1.0, 1.0, 1.0, 1.0, 1.0, 1.0, 1.0, 1.0, 1.0, 1.0, 1.0, 1.0, 1.0, 1.0, 0.0, 0.4284, 0.08608, 0.2125, 0.000195, 0.0002789, 0.0001845, 1.0, 0.0, 0.0, 1.0, 1.0, 0.8129, 1.0, 0.0, 0.0, 1.0, 1.0, 1.0, 1.0, 1.0, 1.0, 1.0, 1.0, 1.0, 1.0, 1.0, 1.0, 0.0, 0.006669, 0.0, 0.002383, 0.0, 0.0, 0.0, 0.0, 0.0, 0.0, 0.0, 0.0, 0.0, 0.0, 0.0, 0.0, 0.0, 0.0, 0.0, 0.0, 0.0, 0.0, 0.0, 0.0, 0.0, 0.0, 0.0, 0.0, 0.0, 0.0, 0.0, 0.0, 0.0, 0.0, 0.0, 0.0, 0.0, 0.0, 0.0, 0.0, 0.0, 0.0, 0.0, 0.0, 0.0, 0.0, 0.0, 0.0, 0.0, 0.0, 0.0, 0.0, 0.0, 0.0, 0.0, 0.0, 0.0, 0.0, 0.0, 0.0, 0.0, 0.0, 0.0, 0.0, 0.0, 0.0, 0.0, 0.0, 0.0, 0.0, 0.0, 0.0, 0.0, 0.0, 0.0, 0.0, 0.0, 0.0, 0.0, 0.0, 0.0, 0.0, 0.0, 0.0, 0.0, 0.0, 0.0, 0.0, 0.0, 0.0, 0.0, 0.0, 0.0, 0.0, 0.0, 0.0, 0.0, 0.0, 0.0, 0.0, 0.0, 0.0, 0.0, 0.0, 0.0]): _vg.add([_i], _w, 'REPLACE')
_vg = ob_woman.vertex_groups.new(name='R.upper.arm')
for _i, _w in zip([20, 24, 26, 83, 86, 87, 88, 89, 92, 94, 139, 184, 187, 188, 274, 277, 278, 279, 282, 283, 285, 286, 289, 290, 291, 293, 294, 296, 357, 358, 360, 361, 364, 365, 368, 369, 370, 371, 372, 376, 377, 378, 379, 380, 381, 382, 383, 384, 385, 386, 387, 389, 392, 393, 394, 395, 417, 418, 420, 421, 422, 424, 425, 426, 428, 429, 430, 431, 432, 433, 434, 435, 436, 437, 438, 439, 440, 445, 446, 447, 448, 449, 450, 452, 466, 467, 471, 482, 483, 484, 485, 487, 488, 489, 496, 497, 498, 499, 514, 562, 563, 564, 565, 611, 612, 634, 635, 636, 637, 638, 639, 640, 641, 642, 643, 644, 645, 646, 647, 648, 649, 655, 656, 657, 663, 664, 665, 666, 667, 668, 669, 670, 697, 763, 771, 832, 833, 835, 836, 837, 842, 843, 844, 845, 846, 847, 848, 849, 850, 851, 858, 859, 860, 861, 868, 901, 902, 906], [0.0, 0.0, 0.0, 0.0, 0.0, 0.0, 0.0, 0.0, 0.0, 0.0, 0.0, 0.0, 0.0, 0.0, 0.0, 0.0, 0.0, 0.0, 0.0, 0.0, 0.0, 0.0, 0.0, 0.0, 0.0, 0.0, 0.0, 0.0, 0.0, 0.0, 0.0, 0.0, 0.0, 0.0, 0.0, 0.0, 0.0, 0.0, 0.0, 0.0, 0.0, 0.0, 0.0, 0.0, 0.0, 0.0, 0.0, 0.0, 0.0, 0.0, 0.0, 0.0, 0.0, 0.0, 0.0, 0.0, 0.0, 0.0, 0.0, 0.0, 0.0, 0.0, 0.0, 0.0, 0.0, 0.0, 0.0, 0.0, 0.0, 0.0, 0.0, 0.0, 0.0, 0.0, 0.0, 0.0, 0.0, 0.0, 0.0, 0.0, 0.0, 0.0, 0.0, 0.0, 0.0, 0.0, 0.4039, 0.7008, 0.2969, 1.0, 0.2762, 1.0, 1.0, 1.0, 0.7033, 0.9246, 0.7213, 0.5, 0.0, 0.5, 0.5, 0.5, 0.5, 0.0, 0.0, 0.5525, 0.5939, 0.8077, 0.8491, 0.3652, 0.4426, 0.4066, 0.1873, 1.0, 1.0, 1.0, 1.0, 1.0, 0.5, 1.0, 1.0, 0.5, 0.5, 0.5, 0.5, 1.0, 0.9426, 0.9066, 1.0, 1.0, 1.0, 1.0, 0.0, 0.5, 0.0, 0.0, 0.0, 0.0, 0.0, 0.0, 0.0, 0.0, 0.7304, 0.3746, 0.8131, 0.8851, 1.0, 1.0, 1.0, 1.0, 1.0, 1.0, 1.0, 1.0, 0.0, 0.0, 0.0, 0.0]): _vg.add([_i], _w, 'REPLACE')
_vg = ob_woman.vertex_groups.new(name='R.lower.arm')
for _i, _w in zip([20, 24, 26, 34, 83, 86, 87, 88, 89, 92, 94, 119, 120, 121, 139, 141, 142, 184, 187, 188, 274, 277, 278, 279, 282, 283, 285, 286, 289, 290, 291, 293, 294, 296, 307, 350, 357, 358, 360, 361, 363, 364, 365, 382, 383, 384, 385, 386, 387, 388, 389, 417, 418, 419, 420, 421, 422, 423, 424, 425, 426, 427, 428, 429, 430, 431, 432, 434, 445, 446, 447, 448, 449, 450, 451, 452, 464, 466, 467, 472, 486, 490, 491, 492, 514, 549, 551, 552, 553, 554, 555, 556, 558, 559, 560, 561, 562, 563, 564, 565, 601, 602, 603, 604, 605, 606, 607, 608, 611, 612, 650, 652, 654, 655, 656, 657, 673, 674, 690, 697, 740, 741, 742, 743, 744, 747, 748, 749, 751, 752, 753, 755, 756, 757, 758, 759, 760, 761, 762, 763, 764, 765, 766, 767, 768, 769, 770, 771, 815, 816, 817, 818, 819, 820, 821, 822, 823, 824, 825, 826, 827, 828, 829, 830, 831, 832, 833, 852, 853, 862, 868, 883, 884, 885, 886, 887, 888, 890, 891, 892, 893, 894, 895, 896, 897, 898, 911, 912, 913, 914, 915, 916, 917, 918], [0.0, 0.0, 0.0, 0.0, 0.0, 0.0, 0.0, 0.0, 0.0, 0.0, 0.0, 0.0, 0.0, 0.0, 0.0, 0.0, 0.0, 0.0, 0.0, 0.0, 0.0, 0.0, 0.0, 0.0, 0.0, 0.0, 0.0, 0.0, 0.0, 0.0, 0.0, 0.0, 0.0, 0.0, 0.0, 0.0, 0.0, 0.0, 0.0, 0.0, 0.0, 0.0, 0.0, 0.0, 0.0, 0.0, 0.0, 0.0, 0.0, 0.0, 0.0, 0.0, 0.0, 0.0, 0.0, 0.0, 0.0, 0.0, 0.0, 0.0, 0.0, 0.0, 0.0, 0.0, 0.0, 0.0, 0.0, 0.0, 0.0, 0.0, 0.0, 0.0, 0.0, 0.0, 0.0, 0.0, 0.0, 0.0, 0.0, 0.0, 0.3071, 0.5, 0.3071, 0.3071, 0.0, 0.0, 0.0, 0.0, 0.0, 0.0, 0.0, 0.0, 0.0, 0.0, 0.0, 0.0, 0.5, 0.5, 0.5, 0.5, 1.0, 1.0, 1.0, 1.0, 1.0, 1.0, 1.0, 1.0, 0.0, 0.0, 0.0, 0.0, 0.3068, 0.5, 0.5, 0.5, 0.0, 0.0, 0.0, 0.0, 0.0, 0.0, 0.0, 0.0, 0.0, 0.0, 0.0, 0.0, 0.0, 0.0, 0.0, 0.0, 0.0, 0.0, 0.0, 0.0, 0.0, 0.0, 0.0, 0.5, 1.0, 1.0, 1.0, 1.0, 1.0, 1.0, 1.0, 0.0, 1.0, 1.0, 1.0, 1.0, 1.0, 1.0, 1.0, 1.0, 1.0, 0.5, 0.5, 0.3273, 0.9974, 0.9956, 1.0, 0.8071, 0.0, 0.0, 0.0, 0.0, 0.0, 0.0, 0.0, 0.0, 0.0, 0.0, 0.0, 0.0, 0.0, 0.0, 0.0, 0.0, 0.0, 0.0, 1.0, 1.0, 1.0, 1.0, 1.0, 1.0, 1.0, 1.0, 0.9481, 1.0, 1.0, 0.9997]): _vg.add([_i], _w, 'REPLACE')
_vg = ob_woman.vertex_groups.new(name='L,hand.002')
for _i, _w in zip([3, 5, 10, 12, 14, 16, 20, 21, 22, 23, 24, 25, 26, 29, 31, 32, 34, 37, 39, 41, 43, 47, 49, 50, 54, 55, 56, 82, 83, 84, 85, 86, 87, 88, 89, 90, 91, 92, 93, 94, 95, 97, 98, 102, 119, 120, 121, 122, 123, 124, 125, 127, 129, 130, 131, 133, 135, 136, 139, 140, 141, 142, 143, 145, 148, 151, 152, 164, 166, 168, 169, 170, 171, 172, 173, 177, 178, 180, 182, 183, 184, 185, 186, 187, 188, 190, 191, 196, 197, 198, 199, 201, 202, 203, 205, 206, 210, 214, 215, 217, 223, 226, 228, 230, 235, 236, 259, 260, 271, 273, 274, 275, 276, 277, 278, 279, 280, 281, 282, 283, 284, 285, 286, 287, 288, 289, 290, 291, 292, 293, 294, 295, 296, 299, 300, 301, 302, 306, 329, 330, 331, 332, 333, 335, 336, 337, 339, 340, 342, 343, 344, 345, 347, 349, 350, 351, 352, 353, 354, 356, 357, 358, 359, 360, 361, 362, 363, 364, 365, 369, 370, 371, 372, 374, 377, 378, 379, 380, 381, 382, 384, 385, 386, 387, 388, 389, 392, 393, 394, 395, 398, 416, 417, 418, 419, 420, 421, 422, 423, 424, 425, 426, 427, 428, 431, 432, 441, 442, 444, 445, 447, 448, 449, 450, 451, 452, 459, 460, 461, 462, 464, 471, 476, 478, 480, 486, 490, 491, 492, 495, 498, 499, 500, 505, 507, 509, 513, 515, 516, 520, 522, 548, 549, 550, 551, 552, 553, 554, 555, 556, 557, 558, 559, 560, 561, 567, 568, 569, 572, 584, 587, 588, 589, 590, 591, 593, 595, 596, 597, 599, 605, 606, 607, 608, 609, 613, 617, 630, 632, 633, 638, 639, 650, 651, 652, 653, 654, 663, 669, 671, 672, 676, 680, 681, 683, 689, 694, 696, 701, 725, 726, 737, 739, 740, 741, 742, 743, 744, 745, 746, 747, 748, 749, 750, 751, 752, 753, 754, 755, 756, 757, 758, 759, 760, 761, 762, 773, 775, 787, 789, 792, 793, 795, 796, 797, 798, 799, 801, 802, 803, 805, 806, 808, 809, 810, 811, 813, 816, 817, 818, 823, 824, 825, 826, 827, 828, 829, 830, 831, 834, 835, 837, 840, 843, 844, 852, 853, 854, 855, 858, 864, 882, 883, 884, 885, 886, 887, 888, 889, 890, 891, 892, 893, 894, 900, 901, 906, 907, 908, 910, 915, 916, 917, 918, 920, 924, 926, 928, 929, 933, 936, 939, 940, 941, 942, 943, 944, 945, 949, 976], [0.0, 0.0, 0.0, 0.0, 0.0, 0.0, 0.0, 0.0, 0.0, 0.0, 0.0, 0.0, 0.0, 0.0, 0.0, 0.0, 0.0, 0.0, 0.0, 0.0, 0.0, 0.0, 0.0, 0.0, 0.0, 0.0, 0.0, 0.0, 0.0, 0.0, 0.0, 0.0, 0.0, 0.0, 0.0, 0.0, 0.0, 0.0, 0.0, 0.0, 0.0, 0.0, 0.0, 0.0, 0.0, 0.0, 0.0, 0.0, 0.0, 0.0, 0.0, 0.0, 0.0, 0.0, 0.0, 0.0, 0.0, 0.0, 0.0, 0.0, 0.0, 0.0, 0.0, 0.0, 0.0, 0.0, 0.0, 0.0, 0.0, 0.0, 0.0, 0.0, 0.0, 0.0, 0.0, 0.0, 0.0, 0.0, 0.0, 0.0, 0.0, 0.0, 0.0, 0.0, 0.0, 0.0, 0.0, 0.0, 0.0, 0.0, 0.0, 0.0, 0.0, 0.0, 0.0, 0.0, 0.0, 0.0, 0.0, 0.0, 0.0, 0.0, 0.0, 0.0, 0.0, 0.0, 0.0, 0.0, 0.0, 0.0, 0.0, 0.0, 0.0, 0.0, 0.0, 0.0, 0.0, 0.0, 0.0, 0.0, 0.0, 0.0, 0.0, 0.0, 0.0, 0.0, 0.0, 0.0, 0.0, 0.0, 0.0, 0.0, 0.0, 0.0, 0.0, 0.0, 0.0, 0.0, 0.0, 0.0, 0.0, 0.0, 0.0, 0.0, 0.0, 0.0, 0.0, 0.0, 0.0, 0.0, 0.0, 0.0, 0.0, 0.0, 0.0, 0.0, 0.0, 0.0, 0.0, 0.0, 0.0, 0.0, 0.0, 0.0, 0.0, 0.0, 0.0, 0.0, 0.0, 0.0, 0.0, 0.0, 0.0, 0.0, 0.0, 0.0, 0.0, 0.0, 0.0, 0.0, 0.0, 0.0, 0.0, 0.0, 0.0, 0.0, 0.0, 0.0, 0.0, 0.0, 0.0, 0.0, 0.0, 0.0, 0.0, 0.0, 0.0, 0.0, 0.0, 0.0, 0.0, 0.0, 0.0, 0.0, 0.0, 0.0, 0.0, 0.0, 0.0, 0.0, 0.0, 0.0, 0.0, 0.0, 0.0, 0.0, 0.0, 0.0, 0.0, 0.0, 0.0, 0.0, 0.0, 0.0, 0.0, 0.0, 0.0, 0.0, 0.0, 0.0, 0.0, 0.0, 0.0, 0.0, 0.0, 0.0, 0.0, 0.0, 0.0, 0.0, 0.0, 0.0, 1.0, 1.0, 1.0, 1.0, 1.0, 1.0, 1.0, 1.0, 1.0, 1.0, 1.0, 1.0, 1.0, 0.0, 0.0, 0.0, 0.0, 0.0, 0.0, 0.0, 0.0, 0.0, 0.0, 0.0, 0.0, 0.0, 0.0, 0.0, 0.0, 0.0, 0.0, 0.0, 0.0, 0.0, 0.0, 0.0, 0.0, 0.0, 0.0, 0.0, 1.0, 1.0, 1.0, 1.0, 0.0, 0.0, 0.0, 0.0, 0.0, 0.0, 0.0, 0.0, 0.0, 0.0, 0.0, 0.0, 0.0, 0.0, 0.0, 0.0, 0.0, 1.0, 1.0, 1.0, 1.0, 1.0, 1.0, 1.0, 1.0, 1.0, 1.0, 1.0, 1.0, 1.0, 1.0, 1.0, 1.0, 1.0, 1.0, 1.0, 1.0, 1.0, 1.0, 1.0, 0.0, 0.0, 0.0, 0.0, 0.0, 0.0, 0.0, 0.0, 0.0, 0.0, 0.0, 0.0, 0.0, 0.0, 0.0, 0.0, 0.0, 0.0, 0.0, 0.0, 0.0, 0.0, 0.0, 0.0, 0.0, 0.0, 0.0, 0.0, 0.0, 0.0, 0.0, 0.0, 1.0, 0.0, 0.0, 0.0, 0.0, 0.0, 0.0, 1.0, 1.0, 1.0, 1.0, 0.0, 0.0, 0.0, 1.0, 1.0, 1.0, 1.0, 1.0, 1.0, 1.0, 1.0, 1.0, 1.0, 1.0, 1.0, 0.0, 0.0, 0.0, 0.0, 0.0, 0.0, 0.0, 0.0, 0.0, 0.0, 0.0, 0.0, 0.0, 0.0, 0.0, 0.0, 0.0, 0.0, 0.0, 0.0, 0.0, 0.0, 0.0, 0.0, 0.0, 0.0]): _vg.add([_i], _w, 'REPLACE')
_vg = ob_woman.vertex_groups.new(name='L.upper.leg')
for _i, _w in zip([0, 1, 3, 6, 8, 9, 10, 11, 12, 14, 15, 20, 25, 26, 33, 34, 35, 36, 37, 38, 41, 42, 43, 45, 47, 48, 50, 51, 52, 53, 54, 56, 57, 58, 60, 61, 62, 68, 69, 73, 74, 79, 80, 81, 82, 83, 85, 86, 87, 88, 89, 90, 92, 93, 94, 95, 100, 101, 103, 107, 118, 119, 120, 121, 128, 130, 133, 135, 140, 141, 142, 143, 144, 145, 146, 147, 151, 153, 154, 155, 156, 157, 158, 159, 160, 161, 163, 164, 165, 166, 167, 184, 186, 187, 188, 197, 204, 205, 206, 207, 208, 209, 210, 212, 213, 214, 219, 220, 223, 224, 226, 228, 230, 231, 234, 237, 239, 241, 243, 247, 254, 256, 259, 260, 261, 262, 269, 270, 271, 272, 273, 274, 275, 276, 277, 278, 279, 281, 282, 283, 285, 286, 289, 290, 291, 292, 293, 294, 295, 296, 305, 306, 309, 321, 323, 324, 326, 329, 330, 336, 339, 342, 344, 347, 351, 352, 357, 358, 359, 360, 361, 362, 363, 364, 365, 366, 367, 368, 373, 374, 377, 386, 387, 388, 389, 393, 396, 397, 399, 401, 402, 405, 406, 411, 415, 416, 417, 418, 419, 420, 421, 422, 423, 424, 425, 426, 427, 428, 433, 435, 440, 444, 449, 450, 451, 452, 464, 465, 466, 486, 491, 492, 520, 549, 551, 552, 553, 554, 555, 556, 558, 559, 560, 561, 585, 603, 605, 607, 608, 610, 612, 650, 652, 653, 654, 655, 673, 740, 741, 742, 743, 744, 745, 747, 748, 749, 751, 752, 753, 755, 756, 757, 758, 759, 760, 761, 762, 764, 816, 821, 822, 823, 824, 826, 827, 829, 830, 831, 833, 839, 851, 852, 853, 854, 855, 862, 863, 864, 865, 868, 869, 870, 871, 872, 883, 884, 885, 886, 887, 888, 889, 890, 891, 892, 893, 894, 895, 896, 897, 898, 899, 911, 912, 914, 915, 916, 918, 932, 933, 934, 935, 938, 947, 948, 958, 970, 975], [0.6285, 0.0, 0.0, 0.8086, 0.8406, 0.607, 0.7722, 0.002196, 0.03948, 7.986e-05, 0.2203, 0.0, 0.0, 0.000572, 0.0, 0.4188, 0.4251, 0.3926, 0.5035, 0.4511, 0.0838, 0.001426, 0.0, 0.5018, 0.0, 0.5542, 0.06668, 0.001505, 0.7887, 0.8467, 0.0, 0.0, 0.0005576, 0.0009743, 0.1814, 0.41, 0.1884, 0.0, 0.0, 0.009146, 0.07324, 0.07324, 0.07324, 0.07324, 0.07324, 0.0, 0.0, 0.0, 0.0, 0.0, 0.0005981, 0.0, 0.0, 0.0, 0.0, 0.0, 0.0, 0.0, 0.0, 0.0, 0.0, 0.0, 0.07382, 0.6179, 0.02304, 0.04724, 0.02121, 0.0, 0.0, 0.0, 0.0, 0.8163, 0.3215, 0.8255, 0.9268, 0.0, 0.0, 0.0, 0.7827, 0.8607, 0.8074, 0.8175, 0.8723, 0.000792, 0.05556, 0.03147, 0.3768, 0.02149, 0.4459, 0.0, 0.0, 0.0009193, 0.0, 0.0, 0.0, 0.0, 0.0, 0.8427, 0.5777, 0.7504, 0.6736, 0.4416, 0.003136, 0.0, 0.0838, 0.0, 0.8476, 0.6742, 0.4981, 0.7823, 0.04705, 0.0, 0.0, 0.3569, 0.8467, 0.001115, 0.001949, 0.001115, 0.4248, 0.0, 0.0, 0.0, 0.07324, 0.05704, 0.001881, 0.04737, 0.07324, 0.07324, 0.07324, 0.07324, 0.07324, 0.0, 0.0, 0.0, 0.0, 0.0, 0.0, 7.179e-06, 0.0, 0.0, 0.0, 0.0, 0.0, 0.0, 0.0, 0.0, 0.001647, 0.0, 0.0, 0.0, 0.0, 0.0, 0.0, 0.0, 0.0, 0.0, 0.0, 0.0, 0.0, 0.01039, 0.0, 0.03985, 0.05765, 0.03139, 0.0, 0.0, 0.0, 0.0, 0.0, 0.000661, 0.0009401, 0.0, 0.0, 0.0, 0.0, 0.8588, 0.8287, 0.0, 0.7248, 0.05566, 0.0, 0.002682, 0.0, 0.0, 0.0, 0.0, 0.717, 0.07761, 0.8438, 0.04, 0.7153, 0.002231, 0.0, 0.0, 0.07324, 0.07324, 0.0, 0.0, 0.0, 0.0, 0.0, 0.0, 0.0, 0.0, 0.0, 0.0, 0.0, 0.0, 0.0, 0.0, 0.0, 0.0396, 0.0, 0.0, 0.0, 0.0, 0.005143, 2.033e-05, 0.0, 0.0, 0.0, 0.0, 0.0, 0.0, 0.0, 0.0, 0.0, 0.0, 0.0, 0.0, 0.0, 0.0, 0.0, 0.0, 0.0, 0.0, 0.0, 0.0, 0.0, 0.01932, 0.0, 0.0, 0.0, 0.0, 0.0, 0.0, 0.0, 0.0, 0.0, 0.0, 0.0, 0.0, 0.0, 0.0, 0.0, 0.0, 0.0, 0.0, 0.0, 0.0, 0.0, 0.0, 0.0, 0.0, 0.0, 0.0, 0.0, 0.0, 0.0, 0.0, 0.0, 0.0, 0.0, 0.0, 0.0, 0.0, 0.0, 0.0, 0.0, 0.0, 0.0, 0.0, 0.0, 0.0, 0.0, 0.0, 0.0, 0.0, 0.0, 0.0, 0.0, 0.0, 0.0, 0.0, 0.0, 0.0, 0.0, 0.0, 0.0, 0.0, 0.0, 0.0, 0.0, 0.0, 0.0, 0.0, 0.0, 0.0, 0.0, 0.0, 0.0, 0.0, 0.0, 0.0, 0.0, 0.0, 0.0, 0.0, 0.0, 0.0, 0.0, 0.001455, 0.01885, 0.0, 0.0, 0.0, 0.001455]): _vg.add([_i], _w, 'REPLACE')
_vg = ob_woman.vertex_groups.new(name='L.lower.leg')
for _i, _w in zip([0, 1, 3, 7, 12, 13, 14, 15, 20, 24, 34, 35, 36, 37, 38, 39, 40, 41, 42, 43, 44, 45, 46, 48, 49, 50, 57, 58, 59, 60, 61, 62, 88, 119, 122, 123, 124, 125, 126, 127, 128, 129, 130, 131, 132, 133, 134, 141, 142, 143, 145, 163, 164, 165, 185, 187, 188, 205, 208, 209, 210, 211, 212, 213, 214, 215, 216, 217, 218, 225, 226, 227, 228, 229, 231, 232, 237, 238, 239, 240, 241, 242, 243, 260, 279, 282, 305, 331, 332, 333, 334, 335, 336, 337, 338, 339, 340, 341, 342, 343, 344, 345, 346, 347, 348, 350, 351, 356, 357, 358, 359, 363, 364, 366, 387, 388, 389, 397, 398, 402, 403, 404, 405, 406, 433, 441, 442, 443, 444, 445, 446, 449, 450, 451, 466, 467, 468, 470, 478, 480, 514, 537, 566, 574, 575, 576, 577, 578, 579, 580, 581, 582, 588, 595, 599, 611, 613, 615, 619, 630, 659, 661, 674, 690, 697, 724, 739, 771, 774, 776, 777, 778, 780, 781, 782, 783, 784, 785, 786, 791, 794, 798, 809, 813, 832, 838, 839, 840, 841, 862, 863, 864, 865, 866, 867, 868, 869, 870, 871, 872, 879, 880, 881, 882, 893, 894, 899, 902, 903, 904, 905, 907, 908, 909, 910, 932, 946, 947, 948, 950, 952, 954, 959, 960, 961, 962, 964, 969, 971, 972, 973], [0.0, 0.0, 0.0, 0.5, 0.75, 0.5, 0.5, 0.0, 0.0, 0.0, 0.0, 0.5, 0.2517, 0.5, 0.5, 1.0, 1.0, 1.0, 1.0, 1.0, 1.0, 0.5, 1.0, 0.0, 0.75, 0.5, 0.8175, 0.8429, 1.0, 0.75, 0.2665, 0.75, 0.0, 0.0, 1.0, 1.0, 1.0, 1.0, 1.0, 1.0, 1.0, 1.0, 1.0, 1.0, 1.0, 1.0, 1.0, 0.0, 0.0, 0.0, 0.0, 0.5, 0.5, 0.5, 0.0, 0.0, 0.0, 0.0, 0.0, 0.5, 1.0, 1.0, 1.0, 1.0, 1.0, 1.0, 1.0, 1.0, 1.0, 1.0, 1.0, 1.0, 1.0, 1.0, 0.0, 0.5, 0.6425, 1.0, 0.7738, 1.0, 0.704, 1.0, 0.2591, 0.5, 0.0, 0.0, 0.0, 0.5, 1.0, 1.0, 1.0, 1.0, 1.0, 1.0, 1.0, 1.0, 1.0, 1.0, 1.0, 1.0, 1.0, 1.0, 1.0, 1.0, 1.0, 0.0, 0.0, 0.0, 0.0, 0.0, 0.0, 0.0, 0.0, 0.0, 0.0, 0.0, 0.0, 1.0, 1.0, 0.0, 1.0, 1.0, 0.5757, 1.0, 0.0, 1.0, 1.0, 1.0, 1.0, 0.0, 0.0, 0.0, 0.0, 0.0, 0.0, 0.0, 0.0, 0.0, 0.007274, 0.000318, 0.0, 0.0, 0.0, 0.0, 0.0, 0.0, 0.0, 0.0, 0.0, 0.0, 0.0, 0.0, 0.001761, 0.0005519, 0.004213, 0.0, 0.0, 0.0, 0.0, 0.009224, 0.0, 0.0, 0.0, 0.0, 0.0, 0.0, 0.0003211, 0.0, 0.0, 0.0, 0.0, 0.0, 0.0, 0.0, 0.0, 0.0, 0.0, 0.0, 0.0, 0.0, 0.0, 0.001605, 0.001226, 0.005889, 0.0, 0.0, 0.0, 0.001011, 0.0, 0.0, 0.0, 0.0, 0.0, 0.0, 0.0, 0.0, 0.0, 0.0, 0.0, 0.0, 0.0, 0.0, 0.0, 0.0, 0.0, 0.0, 0.0, 0.0, 0.0, 0.0, 0.0, 0.0, 0.0, 0.0, 0.0, 0.0, 0.0, 0.0, 0.0, 0.0, 0.0, 0.0, 0.0, 0.0, 0.0, 0.0, 0.0, 0.0, 0.0, 0.0, 0.0]): _vg.add([_i], _w, 'REPLACE')
_vg = ob_woman.vertex_groups.new(name='L.foot')
for _i, _w in zip([0, 6, 7, 9, 10, 11, 12, 13, 14, 15, 20, 34, 48, 49, 50, 51, 53, 72, 73, 74, 75, 76, 77, 78, 79, 80, 81, 82, 87, 94, 95, 119, 142, 143, 145, 159, 160, 161, 162, 164, 188, 205, 208, 221, 222, 224, 231, 232, 233, 234, 259, 260, 261, 262, 263, 264, 265, 266, 267, 268, 269, 270, 271, 272, 273, 278, 291, 292, 296, 305, 331, 350, 357, 364, 366, 374, 375, 387, 400, 401, 402, 413, 414, 415, 416, 418, 421, 428, 443, 444, 449, 450, 840, 841, 866, 867, 870, 879, 880, 881, 882, 907, 908, 909, 910, 932, 947], [0.0, 0.0, 0.5, 0.0, 0.0, 1.0, 0.25, 0.5, 0.5, 0.0, 0.0, 0.0, 0.0, 0.25, 0.5, 1.0, 0.0, 1.0, 1.0, 1.0, 1.0, 1.0, 1.0, 1.0, 1.0, 1.0, 1.0, 1.0, 0.0, 0.0, 0.0, 0.0, 0.0, 0.0, 0.0, 1.0, 1.0, 1.0, 1.0, 0.5, 0.0, 0.0, 0.0, 1.0, 1.0, 0.0, 0.0, 0.5, 1.0, 0.0, 1.0, 0.5, 1.0, 1.0, 1.0, 1.0, 1.0, 1.0, 1.0, 1.0, 1.0, 1.0, 1.0, 1.0, 1.0, 0.0, 0.0, 0.0, 0.0, 0.0, 0.5, 0.0, 0.0, 0.0, 0.0, 1.0, 1.0, 0.0, 1.0, 1.0, 0.0, 1.0, 1.0, 1.0, 1.0, 0.0, 0.0, 0.0, 0.0, 0.0, 0.0, 0.0, 0.0, 0.0, 0.0, 0.0, 0.0, 0.0, 0.0, 0.0, 0.0, 0.0, 0.0, 0.0, 0.0, 0.0, 0.0]): _vg.add([_i], _w, 'REPLACE')
_vg = ob_woman.vertex_groups.new(name='R.upper.leg')
for _i, _w in zip([0, 54, 89, 92, 94, 95, 119, 144, 146, 207, 289, 291, 292, 294, 296, 367, 373, 386, 387, 388, 396, 397, 398, 399, 402, 403, 404, 405, 406, 417, 418, 419, 420, 421, 422, 423, 424, 425, 426, 427, 428, 429, 431, 432, 433, 445, 448, 449, 452, 466, 467, 469, 472, 474, 475, 476, 477, 478, 480, 481, 486, 491, 492, 499, 500, 501, 502, 503, 504, 507, 508, 509, 511, 513, 514, 516, 517, 518, 519, 520, 522, 523, 524, 526, 527, 528, 534, 535, 539, 540, 545, 546, 547, 548, 549, 551, 552, 553, 554, 555, 556, 558, 559, 560, 561, 566, 567, 569, 573, 584, 585, 586, 587, 594, 596, 599, 601, 606, 607, 608, 609, 610, 611, 612, 613, 617, 619, 620, 621, 622, 623, 624, 625, 626, 627, 629, 630, 631, 632, 633, 650, 652, 653, 654, 663, 670, 671, 672, 673, 674, 675, 676, 678, 679, 680, 685, 686, 689, 690, 692, 694, 696, 697, 700, 703, 705, 707, 709, 713, 720, 722, 725, 726, 727, 728, 735, 736, 737, 738, 739, 740, 741, 742, 743, 744, 745, 747, 748, 749, 751, 752, 755, 756, 757, 758, 759, 760, 761, 762, 771, 772, 775, 787, 789, 790, 792, 795, 796, 802, 805, 808, 810, 813, 817, 818, 823, 824, 825, 826, 827, 828, 829, 830, 831, 832, 833, 834, 839, 840, 843, 852, 853, 854, 855, 859, 862, 863, 865, 867, 868, 871, 872, 877, 881, 882, 883, 884, 885, 886, 887, 888, 889, 890, 891, 892, 893, 894, 899, 901, 906, 910, 915, 916, 917, 918, 930, 931, 932, 933, 934, 935, 938, 947, 948, 958, 970, 975], [0.0, 0.0, 0.005388, 0.01343, 0.01343, 0.008041, 0.0, 0.01932, 0.0, 0.0, 0.01078, 0.02686, 0.01608, 0.01078, 0.01608, 0.0, 0.0, 0.0, 0.0, 0.0, 0.0, 0.0, 0.0, 0.0, 0.0, 0.0, 0.0, 0.0, 0.0, 0.0, 0.0, 0.0, 0.0, 0.0, 0.0, 0.0, 0.0, 0.0, 0.02155, 0.0, 0.03216, 0.0, 0.0, 0.0, 0.0, 0.0, 0.0, 0.0, 0.0, 0.6285, 0.0, 0.0, 0.8086, 0.8406, 0.607, 0.7722, 0.002196, 0.03948, 7.986e-05, 0.2203, 0.0, 0.0, 0.0, 0.0, 0.4188, 0.4251, 0.3926, 0.5035, 0.4511, 0.0838, 0.001426, 0.0, 0.5018, 0.0, 0.5542, 0.06668, 0.001505, 0.7887, 0.8467, 0.0, 0.0, 0.0005576, 0.0009743, 0.1814, 0.41, 0.1884, 0.0, 0.0, 0.009146, 0.07324, 0.07324, 0.07324, 0.07324, 0.07324, 0.0, 0.0, 0.0, 0.0, 0.0, 0.0, 0.0, 0.0, 0.0, 0.0, 0.0, 0.0, 0.0, 0.0, 0.0, 0.0, 0.0, 0.07382, 0.6179, 0.02304, 0.04724, 0.02121, 0.0, 0.0, 0.0, 0.0, 0.8163, 0.3215, 0.8255, 0.9268, 0.0, 0.0, 0.0, 0.7827, 0.8607, 0.8074, 0.8175, 0.8723, 0.000792, 0.05556, 0.03147, 0.3768, 0.02149, 0.4459, 0.0, 0.0, 0.0, 0.0, 0.0, 0.0, 0.0, 0.0, 0.8427, 0.5777, 0.7504, 0.6736, 0.4416, 0.003136, 0.0, 0.0838, 0.0, 0.8476, 0.6742, 0.4981, 0.7823, 0.04705, 0.0, 0.0, 0.3569, 0.8467, 0.001115, 0.001949, 0.001115, 0.4248, 0.0, 0.0, 0.0, 0.07324, 0.05704, 0.001881, 0.04737, 0.07324, 0.07324, 0.07324, 0.07324, 0.07324, 0.0, 0.0, 0.0, 0.0, 0.0, 0.0, 0.0, 0.0, 0.0, 0.0, 0.0, 0.0, 0.0, 0.0, 0.0, 0.0, 0.0, 0.0, 0.0, 0.0, 0.0, 0.0, 0.0, 0.0, 0.0, 0.0, 0.0, 0.0, 0.01039, 0.0, 0.03985, 0.05765, 0.03139, 0.0, 0.0, 0.0, 0.0, 0.0, 0.0, 0.0, 0.0, 0.0, 0.0, 0.0, 0.8588, 0.8287, 0.0, 0.7248, 0.05566, 0.0, 0.0, 0.0, 0.0, 0.0, 0.0, 0.717, 0.07761, 0.8438, 0.04, 0.7153, 0.002231, 0.0, 0.0, 0.07324, 0.07324, 0.0, 0.0, 0.0, 0.0, 0.0, 0.0, 0.0, 0.0, 0.0, 0.0, 0.0, 0.0, 0.0, 0.0, 0.0, 0.0396, 0.0, 0.0, 0.0, 0.0, 0.005143, 2.033e-05, 0.0, 0.0, 0.0, 0.0, 0.001455, 0.01885, 0.0, 0.0, 0.0, 0.001455]): _vg.add([_i], _w, 'REPLACE')
_vg = ob_woman.vertex_groups.new(name='R.lower.leg')
for _i, _w in zip([0, 1, 2, 4, 12, 14, 48, 71, 100, 108, 109, 110, 111, 112, 113, 114, 115, 116, 122, 129, 133, 145, 147, 149, 153, 164, 193, 195, 208, 224, 231, 258, 273, 305, 308, 310, 311, 312, 314, 315, 316, 317, 318, 319, 320, 325, 328, 332, 343, 347, 366, 372, 373, 374, 375, 396, 397, 398, 399, 400, 401, 402, 403, 404, 405, 406, 413, 414, 415, 416, 427, 428, 433, 436, 437, 438, 439, 441, 442, 443, 444, 466, 467, 469, 473, 478, 479, 480, 481, 486, 490, 492, 500, 501, 502, 503, 504, 505, 506, 507, 508, 509, 510, 511, 512, 514, 515, 516, 523, 524, 525, 526, 527, 528, 554, 555, 558, 559, 560, 561, 585, 588, 589, 590, 591, 592, 593, 594, 595, 596, 597, 598, 599, 600, 607, 608, 609, 611, 629, 630, 631, 650, 651, 653, 654, 671, 674, 675, 676, 677, 678, 679, 680, 681, 682, 683, 684, 691, 692, 693, 694, 695, 697, 698, 703, 704, 705, 706, 707, 708, 709, 726, 745, 747, 748, 751, 752, 755, 756, 757, 758, 759, 760, 761, 762, 771, 797, 798, 799, 800, 801, 802, 803, 804, 805, 806, 807, 808, 809, 810, 811, 812, 813, 814, 816, 817, 822, 823, 824, 825, 826, 829, 830, 831, 832, 852, 853, 854, 855, 863, 864, 868, 869, 870, 871, 872, 887, 890, 891, 892, 893, 894, 899, 907, 908, 909, 910, 911, 912, 915, 916, 917, 932, 946, 947, 948, 950, 952, 954, 959, 960, 961, 962, 964, 969, 971, 972, 973], [0.0, 0.0, 0.0, 0.0, 0.007274, 0.000318, 0.0, 0.0, 0.0, 0.0, 0.0, 0.0, 0.0, 0.0, 0.0, 0.0, 0.0, 0.0, 0.001761, 0.0005519, 0.004213, 0.0, 0.0, 0.0, 0.0, 0.009224, 0.0, 0.0, 0.0, 0.0, 0.0, 0.0, 0.0003211, 0.0, 0.0, 0.0, 0.0, 0.0, 0.0, 0.0, 0.0, 0.0, 0.0, 0.0, 0.0, 0.0, 0.0, 0.001605, 0.001226, 0.005889, 0.0, 0.0, 0.0, 0.001011, 0.0, 0.0, 0.0, 0.0, 0.0, 0.0, 0.0, 0.0, 0.0, 0.0, 0.0, 0.0, 0.0, 0.0, 0.0, 0.0, 0.0, 0.0, 0.0, 0.0, 0.0, 0.0, 0.0, 0.0, 0.0, 0.0, 0.0, 0.0, 0.0, 0.0, 0.5, 0.75, 0.5, 0.5, 0.0, 0.0, 0.0, 0.0, 0.0, 0.5, 0.2517, 0.5, 0.5, 1.0, 1.0, 1.0, 1.0, 1.0, 1.0, 0.5, 1.0, 0.0, 0.75, 0.5, 0.8175, 0.8429, 1.0, 0.75, 0.2665, 0.75, 0.0, 0.0, 0.0, 0.0, 0.0, 0.0, 0.0, 1.0, 1.0, 1.0, 1.0, 1.0, 1.0, 1.0, 1.0, 1.0, 1.0, 1.0, 1.0, 1.0, 0.0, 0.0, 0.0, 0.0, 0.5, 0.5, 0.5, 0.0, 0.0, 0.0, 0.0, 0.0, 0.0, 0.5, 1.0, 1.0, 1.0, 1.0, 1.0, 1.0, 1.0, 1.0, 1.0, 1.0, 1.0, 1.0, 1.0, 1.0, 0.0, 0.5, 0.6425, 1.0, 0.7738, 1.0, 0.704, 1.0, 0.2591, 0.5, 0.0, 0.0, 0.0, 0.0, 0.0, 0.0, 0.0, 0.0, 0.0, 0.0, 0.0, 0.0, 0.0, 0.0, 0.5, 1.0, 1.0, 1.0, 1.0, 1.0, 1.0, 1.0, 1.0, 1.0, 1.0, 1.0, 1.0, 1.0, 1.0, 1.0, 1.0, 1.0, 0.0, 0.0, 0.0, 0.0, 0.0, 0.0, 0.0, 0.0, 0.0, 0.0, 0.0, 0.0, 0.0, 0.0, 0.0, 1.0, 1.0, 0.0, 1.0, 1.0, 0.5757, 1.0, 0.0, 0.0, 0.0, 0.0, 0.0, 0.0, 0.0, 1.0, 1.0, 1.0, 1.0, 0.0, 0.0, 0.0, 0.0, 0.0, 0.0, 0.0, 0.0, 0.0, 0.0, 0.0, 0.0, 0.0, 0.0, 0.0, 0.0, 0.0, 0.0, 0.0, 0.0, 0.0]): _vg.add([_i], _w, 'REPLACE')
_vg = ob_woman.vertex_groups.new(name='R.foot')
for _i, _w in zip([374, 375, 400, 401, 404, 413, 414, 415, 416, 441, 442, 443, 444, 466, 472, 473, 475, 476, 477, 478, 479, 480, 481, 486, 500, 514, 515, 516, 517, 519, 538, 539, 540, 541, 542, 543, 544, 545, 546, 547, 548, 553, 560, 561, 585, 608, 609, 611, 625, 626, 627, 628, 630, 654, 671, 674, 687, 688, 690, 697, 698, 699, 700, 725, 726, 727, 728, 729, 730, 731, 732, 733, 734, 735, 736, 737, 738, 739, 744, 757, 758, 762, 771, 797, 816, 823, 830, 832, 840, 841, 853, 866, 867, 868, 879, 880, 881, 882, 884, 887, 894, 909, 910, 915, 916, 932, 947], [0.0, 0.0, 0.0, 0.0, 0.0, 0.0, 0.0, 0.0, 0.0, 0.0, 0.0, 0.0, 0.0, 0.0, 0.0, 0.5, 0.0, 0.0, 1.0, 0.25, 0.5, 0.5, 0.0, 0.0, 0.0, 0.0, 0.25, 0.5, 1.0, 0.0, 1.0, 1.0, 1.0, 1.0, 1.0, 1.0, 1.0, 1.0, 1.0, 1.0, 1.0, 0.0, 0.0, 0.0, 0.0, 0.0, 0.0, 0.0, 1.0, 1.0, 1.0, 1.0, 0.5, 0.0, 0.0, 0.0, 1.0, 1.0, 0.0, 0.0, 0.5, 1.0, 0.0, 1.0, 0.5, 1.0, 1.0, 1.0, 1.0, 1.0, 1.0, 1.0, 1.0, 1.0, 1.0, 1.0, 1.0, 1.0, 0.0, 0.0, 0.0, 0.0, 0.0, 0.5, 0.0, 0.0, 0.0, 0.0, 1.0, 1.0, 0.0, 1.0, 1.0, 0.0, 1.0, 1.0, 1.0, 1.0, 0.0, 0.0, 0.0, 0.0, 0.0, 0.0, 0.0, 0.0, 0.0]): _vg.add([_i], _w, 'REPLACE')
_vg = ob_woman.vertex_groups.new(name='L.IK')
for _i, _w in zip([9, 10, 20, 24, 39, 40, 41, 44, 52, 53, 88, 143, 145, 185, 187, 205, 208, 215, 216, 227, 228, 229, 279, 282, 358, 359, 363, 364, 365, 366, 387, 389, 402, 404, 421, 422, 450, 451], [0.0, 0.0, 0.0, 0.0, 0.0, 0.0, 0.0, 0.0, 0.0, 0.0, 0.0, 0.0, 0.0, 0.0, 0.0, 0.0, 0.0, 0.0, 0.0, 0.0, 0.0, 0.0, 0.0, 0.0, 0.0, 0.0, 0.0, 0.0, 0.0, 0.0, 0.0, 0.0, 0.0, 0.0, 0.0, 0.0, 0.0, 0.0]): _vg.add([_i], _w, 'REPLACE')
_vg = ob_woman.vertex_groups.new(name='L.pull')
_vg = ob_woman.vertex_groups.new(name='R.IK')
for _i, _w in zip([475, 476, 486, 490, 505, 506, 507, 510, 518, 519, 554, 609, 611, 651, 653, 671, 674, 681, 682, 693, 694, 695, 745, 748, 824, 825, 829, 830, 831, 832, 853, 855, 868, 870, 887, 888, 916, 917], [0.0, 0.0, 0.0, 0.0, 0.0, 0.0, 0.0, 0.0, 0.0, 0.0, 0.0, 0.0, 0.0, 0.0, 0.0, 0.0, 0.0, 0.0, 0.0, 0.0, 0.0, 0.0, 0.0, 0.0, 0.0, 0.0, 0.0, 0.0, 0.0, 0.0, 0.0, 0.0, 0.0, 0.0, 0.0, 0.0, 0.0, 0.0]): _vg.add([_i], _w, 'REPLACE')
_vg = ob_woman.vertex_groups.new(name='R.pull')
_m = ob_woman.modifiers.new('Armature', 'ARMATURE')
_m.object = ob_armature
ob_lamp.location = (0.0, 0.0, 0.0)
ob_lamp.lock_rotations_4d = False
ob_lamp.empty_display_type = 'ARROWS'
ob_lamp.color = (0.0, 0.0, 0.0, 0.0)
ob_lamp.lineart.crease_threshold = 0.0
ob_camera.location = (0.0, 0.0, 0.0)
ob_camera.lock_rotations_4d = False
ob_camera.empty_display_type = 'ARROWS'
ob_camera.color = (0.0, 0.0, 0.0, 0.0)
ob_camera.hide_viewport = True
ob_camera.display_type = 'WIRE'
ob_camera.lineart.crease_threshold = 0.0
ob_armature.location = (0.0, 0.0, 0.0)
ob_armature.show_in_front = True
ob_armature.lineart.crease_threshold = 0.0

# ---- collection membership
col_collection_1.objects.link(ob_woman)
col_collection_1.objects.link(ob_lamp)
col_collection_1.objects.link(ob_camera)
col_collection_3.objects.link(ob_armature)

# ---- scene / render settings (as saved in the file)
scene.camera = ob_woman
scene.frame_start = 0; scene.frame_end = 12; scene.frame_set(11)
scene.render.engine = 'BLENDER_EEVEE_NEXT'
scene.render.resolution_percentage = 50
scene.render.dither_intensity = 0.0
scene.render.use_freestyle = True
scene.render.line_thickness_mode = 'RELATIVE'
scene.cycles.use_denoising = False
scene.cycles.samples = 128
scene.cycles.sampling_pattern = 'TABULATED_SOBOL'
scene.cycles.light_sampling_threshold = 0.0
scene.cycles.use_adaptive_sampling = False
scene.cycles.use_light_tree = False
scene.cycles.blur_glossy = 0.0
scene.cycles.sample_clamp_indirect = 0.0
scene.view_settings.view_transform = 'Standard'
bpy.context.view_layer.update()

# ---- added for rendering (the .blend has no active camera): camera
cam_auto = bpy.data.cameras.new('AutoCamera')
cam_auto.lens = 50.0
cam_auto.sensor_width = 36.0
cam_auto.clip_end = 1000.0
ob_auto_camera = bpy.data.objects.new('AutoCamera', cam_auto)
scene.collection.objects.link(ob_auto_camera)
ob_auto_camera.location = (2.04598, -2.42699, 2.5387)
ob_auto_camera.rotation_euler = (1.09748, -7.21219e-08, 0.694738)
scene.camera = ob_auto_camera
bpy.context.view_layer.update()
